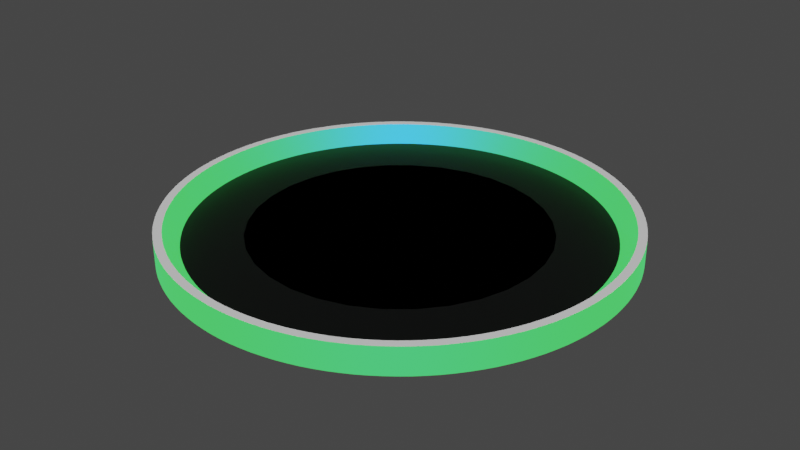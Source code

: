 # Source: Holopod.blend  (saved by Blender 2.90.8; exported with 4.5.12 LTS)
import bpy
from mathutils import Matrix  # noqa: F401  (used for matrix-valued properties, if any)

bpy.ops.wm.read_factory_settings(use_empty=True)
scene = bpy.context.scene
scene.name = 'Scene'

# ---- collections
col_collection = bpy.data.collections.new('Collection'); scene.collection.children.link(col_collection)

# ---- materials (node trees are filled in below, after node groups)
mat_base = bpy.data.materials.new('Base')
mat_borders = bpy.data.materials.new('Borders')
mat_borders.diffuse_color = (0.8, 0.04761, 0.04761, 1.0)
mat_laser = bpy.data.materials.new('Laser')

# ---- node groups
ng_auto_smooth = bpy.data.node_groups.new('Auto Smooth', 'GeometryNodeTree')
_s = ng_auto_smooth.interface.new_socket(name='Geometry', in_out='OUTPUT', socket_type='NodeSocketGeometry')
_s = ng_auto_smooth.interface.new_socket(name='Geometry', in_out='INPUT', socket_type='NodeSocketGeometry')
_s = ng_auto_smooth.interface.new_socket(name='Angle', in_out='INPUT', socket_type='NodeSocketFloat')
_s.subtype = 'ANGLE'
_s.min_value = 0.0
_s.max_value = 3.142
ng_auto_smooth.is_modifier = True
_N = ng_auto_smooth.nodes; _L = ng_auto_smooth.links
n0 = _N.new('NodeGroupOutput'); n0.name = 'Group Output'; n0.location = (480, -100)
n1 = _N.new('NodeGroupInput'); n1.name = 'Group Input'; n1.location = (-420, -300)
n2 = _N.new('NodeGroupInput'); n2.name = 'Group Input.001'; n2.location = (-60, -100)
n3 = _N.new('GeometryNodeSetShadeSmooth'); n3.name = 'Set Shade Smooth'; n3.location = (120, -100)
n3.domain = 'EDGE'
n4 = _N.new('GeometryNodeSetShadeSmooth'); n4.name = 'Set Shade Smooth.001'; n4.location = (300, -100)
n5 = _N.new('GeometryNodeInputMeshEdgeAngle'); n5.name = 'Edge Angle'; n5.location = (-420, -220)
n6 = _N.new('GeometryNodeInputEdgeSmooth'); n6.name = 'Is Edge Smooth'; n6.location = (-60, -160)
n7 = _N.new('GeometryNodeInputShadeSmooth'); n7.name = 'Is Face Smooth'; n7.location = (-240, -340)
n8 = _N.new('FunctionNodeBooleanMath'); n8.name = 'Boolean Math'; n8.location = (-60, -220)
n9 = _N.new('FunctionNodeCompare'); n9.name = 'Compare'; n9.location = (-240, -180)
n9.operation = 'LESS_EQUAL'
_L.new(n5.outputs[0], n9.inputs[0])
_L.new(n4.outputs[0], n0.inputs[0])
_L.new(n1.outputs[1], n9.inputs[1])
_L.new(n9.outputs[0], n8.inputs[0])
_L.new(n7.outputs[0], n8.inputs[1])
_L.new(n2.outputs[0], n3.inputs[0])
_L.new(n6.outputs[0], n3.inputs[1])
_L.new(n3.outputs[0], n4.inputs[0])
_L.new(n8.outputs[0], n3.inputs[2])
n0.is_active_output = True

# ---- material node trees
mat_base.use_nodes = True; mat_base.node_tree.nodes.clear()
_N = mat_base.node_tree.nodes; _L = mat_base.node_tree.links
n0 = _N.new('ShaderNodeOutputMaterial'); n0.name = 'Material Output'; n0.location = (300, 300)
n1 = _N.new('ShaderNodeBsdfPrincipled'); n1.name = 'Principled BSDF'; n1.location = (10, 300)
n1.distribution = 'GGX'
n1.subsurface_method = 'BURLEY'
n1.inputs[0].default_value = (0.0, 0.0, 0.0, 1.0)
n1.inputs[3].default_value = 1.45
n1.inputs[27].default_value = (0.0, 0.0, 0.0, 1.0)
n1.inputs[28].default_value = 1.0
_L.new(n1.outputs[0], n0.inputs[0])
n0.is_active_output = True
mat_borders.use_nodes = True; mat_borders.node_tree.nodes.clear()
_N = mat_borders.node_tree.nodes; _L = mat_borders.node_tree.links
n0 = _N.new('ShaderNodeOutputMaterial'); n0.name = 'Material Output'; n0.location = (300, 300)
n1 = _N.new('ShaderNodeBsdfPrincipled'); n1.name = 'Principled BSDF'; n1.location = (10, 300)
n1.distribution = 'GGX'
n1.subsurface_method = 'BURLEY'
n1.inputs[0].default_value = (0.0, 0.0, 0.8, 1.0)
n1.inputs[1].default_value = 1.0
n1.inputs[3].default_value = 1.45
n1.inputs[27].default_value = (0.06737, 0.7874, 0.049, 1.0)
n1.inputs[28].default_value = 1.0
_L.new(n1.outputs[0], n0.inputs[0])
n0.is_active_output = True
mat_laser.use_nodes = True; mat_laser.node_tree.nodes.clear()
_N = mat_laser.node_tree.nodes; _L = mat_laser.node_tree.links
n0 = _N.new('ShaderNodeOutputMaterial'); n0.name = 'Material Output'; n0.location = (300, 300)
n1 = _N.new('ShaderNodeBsdfPrincipled'); n1.name = 'Principled BSDF'; n1.location = (10, 300)
n1.distribution = 'GGX'
n1.subsurface_method = 'BURLEY'
n1.inputs[3].default_value = 1.45
n1.inputs[27].default_value = (0.0, 0.0, 0.0, 1.0)
n1.inputs[28].default_value = 1.0
_L.new(n1.outputs[0], n0.inputs[0])
n0.is_active_output = True

# ---- world
world_world = bpy.data.worlds.new('World'); scene.world = world_world
world_world.use_nodes = True; world_world.node_tree.nodes.clear()
_N = world_world.node_tree.nodes; _L = world_world.node_tree.links
n0 = _N.new('ShaderNodeOutputWorld'); n0.name = 'World Output'; n0.location = (300, 300)
n1 = _N.new('ShaderNodeBackground'); n1.name = 'Background'; n1.location = (10, 300)
n1.inputs[0].default_value = (0.05088, 0.05088, 0.05088, 1.0)
_L.new(n1.outputs[0], n0.inputs[0])
n0.is_active_output = True
world_world.color = (0.05088, 0.05088, 0.05088)
world_world.use_sun_shadow = False
world_world.sun_shadow_jitter_overblur = 0.0

# ---- meshes
me_cylinder = bpy.data.meshes.new('Cylinder')
me_cylinder.from_pydata([(0.0, 0.173, -0.02106), (-6.168e-09, 0.1555, -0.01338), (0.008487, 0.1728, -0.02106), (0.007628, 0.1553, -0.01338), (0.01695, 0.1721, -0.02106), (0.01524, 0.1547, -0.01338), (0.02538, 0.1711, -0.02106), (0.02281, 0.1538, -0.01338), (0.03374, 0.1696, -0.02106), (0.03033, 0.1525, -0.01338), (0.04203, 0.1678, -0.02106), (0.03777, 0.1508, -0.01338), (0.05021, 0.1655, -0.02106), (0.04513, 0.1488, -0.01338), (0.05827, 0.1629, -0.02106), (0.05237, 0.1464, -0.01338), (0.06619, 0.1598, -0.02106), (0.05949, 0.1436, -0.01338), (0.07395, 0.1564, -0.02106), (0.06647, 0.1405, -0.01338), (0.08154, 0.1525, -0.02106), (0.07328, 0.1371, -0.01338), (0.08892, 0.1484, -0.02106), (0.07992, 0.1333, -0.01338), (0.09609, 0.1438, -0.02106), (0.08637, 0.1293, -0.01338), (0.103, 0.1389, -0.02106), (0.0926, 0.1249, -0.01338), (0.1097, 0.1337, -0.02106), (0.09862, 0.1202, -0.01338), (0.1162, 0.1282, -0.02106), (0.1044, 0.1152, -0.01338), (0.1223, 0.1223, -0.02106), (0.1099, 0.1099, -0.01338), (0.1282, 0.1162, -0.02106), (0.1152, 0.1044, -0.01338), (0.1337, 0.1097, -0.02106), (0.1202, 0.09862, -0.01338), (0.1389, 0.103, -0.02106), (0.1249, 0.0926, -0.01338), (0.1438, 0.09609, -0.02106), (0.1293, 0.08637, -0.01338), (0.1484, 0.08892, -0.02106), (0.1333, 0.07992, -0.01338), (0.1525, 0.08154, -0.02106), (0.1371, 0.07328, -0.01338), (0.1564, 0.07395, -0.02106), (0.1405, 0.06647, -0.01338), (0.1598, 0.06619, -0.02106), (0.1436, 0.05949, -0.01338), (0.1629, 0.05827, -0.02106), (0.1464, 0.05237, -0.01338), (0.1655, 0.05021, -0.02106), (0.1488, 0.04513, -0.01338), (0.1678, 0.04203, -0.02106), (0.1508, 0.03777, -0.01338), (0.1696, 0.03374, -0.02106), (0.1525, 0.03033, -0.01338), (0.1711, 0.02538, -0.02106), (0.1538, 0.02281, -0.01338), (0.1721, 0.01695, -0.02106), (0.1547, 0.01524, -0.01338), (0.1728, 0.008487, -0.02106), (0.1553, 0.007628, -0.01338), (0.173, -6.942e-08, -0.02106), (0.1555, -6.721e-08, -0.01338), (0.1728, -0.008487, -0.02106), (0.1553, -0.007628, -0.01338), (0.1721, -0.01695, -0.02106), (0.1547, -0.01524, -0.01338), (0.1711, -0.02538, -0.02106), (0.1538, -0.02281, -0.01338), (0.1696, -0.03374, -0.02106), (0.1525, -0.03033, -0.01338), (0.1678, -0.04203, -0.02106), (0.1508, -0.03777, -0.01338), (0.1655, -0.05021, -0.02106), (0.1488, -0.04513, -0.01338), (0.1629, -0.05827, -0.02106), (0.1464, -0.05237, -0.01338), (0.1598, -0.06619, -0.02106), (0.1436, -0.05949, -0.01338), (0.1564, -0.07395, -0.02106), (0.1405, -0.06647, -0.01338), (0.1525, -0.08154, -0.02106), (0.1371, -0.07328, -0.01338), (0.1484, -0.08892, -0.02106), (0.1333, -0.07992, -0.01338), (0.1438, -0.09609, -0.02106), (0.1293, -0.08637, -0.01338), (0.1389, -0.103, -0.02106), (0.1249, -0.0926, -0.01338), (0.1337, -0.1097, -0.02106), (0.1202, -0.09862, -0.01338), (0.1282, -0.1162, -0.02106), (0.1152, -0.1044, -0.01338), (0.1223, -0.1223, -0.02106), (0.1099, -0.1099, -0.01338), (0.1162, -0.1282, -0.02106), (0.1044, -0.1152, -0.01338), (0.1097, -0.1337, -0.02106), (0.09862, -0.1202, -0.01338), (0.103, -0.1389, -0.02106), (0.0926, -0.1249, -0.01338), (0.09609, -0.1438, -0.02106), (0.08637, -0.1293, -0.01338), (0.08892, -0.1484, -0.02106), (0.07992, -0.1333, -0.01338), (0.08154, -0.1525, -0.02106), (0.07328, -0.1371, -0.01338), (0.07395, -0.1564, -0.02106), (0.06647, -0.1405, -0.01338), (0.06619, -0.1598, -0.02106), (0.05949, -0.1436, -0.01338), (0.05827, -0.1629, -0.02106), (0.05237, -0.1464, -0.01338), (0.05021, -0.1655, -0.02106), (0.04513, -0.1488, -0.01338), (0.04203, -0.1678, -0.02106), (0.03777, -0.1508, -0.01338), (0.03374, -0.1696, -0.02106), (0.03033, -0.1525, -0.01338), (0.02538, -0.1711, -0.02106), (0.02281, -0.1538, -0.01338), (0.01695, -0.1721, -0.02106), (0.01524, -0.1547, -0.01338), (0.008487, -0.1728, -0.02106), (0.007628, -0.1553, -0.01338), (3.148e-07, -0.173, -0.02106), (2.825e-07, -0.1555, -0.01338), (-0.008487, -0.1728, -0.02106), (-0.007627, -0.1553, -0.01338), (-0.01695, -0.1721, -0.02106), (-0.01524, -0.1547, -0.01338), (-0.02538, -0.1711, -0.02106), (-0.02281, -0.1538, -0.01338), (-0.03374, -0.1696, -0.02106), (-0.03033, -0.1525, -0.01338), (-0.04203, -0.1678, -0.02106), (-0.03777, -0.1508, -0.01338), (-0.05021, -0.1655, -0.02106), (-0.04513, -0.1488, -0.01338), (-0.05827, -0.1629, -0.02106), (-0.05237, -0.1464, -0.01338), (-0.06619, -0.1598, -0.02106), (-0.05949, -0.1436, -0.01338), (-0.07395, -0.1564, -0.02106), (-0.06646, -0.1405, -0.01338), (-0.08153, -0.1525, -0.02106), (-0.07328, -0.1371, -0.01338), (-0.08892, -0.1484, -0.02106), (-0.07992, -0.1333, -0.01338), (-0.09609, -0.1438, -0.02106), (-0.08637, -0.1293, -0.01338), (-0.103, -0.1389, -0.02106), (-0.0926, -0.1249, -0.01338), (-0.1097, -0.1337, -0.02106), (-0.09862, -0.1202, -0.01338), (-0.1162, -0.1282, -0.02106), (-0.1044, -0.1152, -0.01338), (-0.1223, -0.1223, -0.02106), (-0.1099, -0.1099, -0.01338), (-0.1282, -0.1162, -0.02106), (-0.1152, -0.1044, -0.01338), (-0.1337, -0.1097, -0.02106), (-0.1202, -0.09862, -0.01338), (-0.1389, -0.103, -0.02106), (-0.1249, -0.0926, -0.01338), (-0.1438, -0.09609, -0.02106), (-0.1293, -0.08637, -0.01338), (-0.1484, -0.08892, -0.02106), (-0.1333, -0.07992, -0.01338), (-0.1525, -0.08154, -0.02106), (-0.1371, -0.07328, -0.01338), (-0.1564, -0.07395, -0.02106), (-0.1405, -0.06647, -0.01338), (-0.1598, -0.06619, -0.02106), (-0.1436, -0.05949, -0.01338), (-0.1629, -0.05827, -0.02106), (-0.1464, -0.05237, -0.01338), (-0.1655, -0.05021, -0.02106), (-0.1488, -0.04513, -0.01338), (-0.1678, -0.04203, -0.02106), (-0.1508, -0.03777, -0.01338), (-0.1696, -0.03374, -0.02106), (-0.1525, -0.03033, -0.01338), (-0.1711, -0.02538, -0.02106), (-0.1538, -0.02281, -0.01338), (-0.1721, -0.01695, -0.02106), (-0.1547, -0.01524, -0.01338), (-0.1728, -0.008487, -0.02106), (-0.1553, -0.007628, -0.01338), (-0.173, -2.454e-07, -0.02106), (-0.1555, -2.227e-07, -0.01338), (-0.1728, 0.008487, -0.02106), (-0.1553, 0.007628, -0.01338), (-0.1721, 0.01695, -0.02106), (-0.1547, 0.01524, -0.01338), (-0.1711, 0.02538, -0.02106), (-0.1538, 0.02281, -0.01338), (-0.1696, 0.03374, -0.02106), (-0.1525, 0.03033, -0.01338), (-0.1678, 0.04203, -0.02106), (-0.1508, 0.03777, -0.01338), (-0.1655, 0.05021, -0.02106), (-0.1488, 0.04513, -0.01338), (-0.1629, 0.05827, -0.02106), (-0.1464, 0.05237, -0.01338), (-0.1598, 0.06619, -0.02106), (-0.1436, 0.05949, -0.01338), (-0.1564, 0.07395, -0.02106), (-0.1405, 0.06647, -0.01338), (-0.1525, 0.08154, -0.02106), (-0.1371, 0.07328, -0.01338), (-0.1484, 0.08892, -0.02106), (-0.1333, 0.07992, -0.01338), (-0.1438, 0.09609, -0.02106), (-0.1293, 0.08637, -0.01338), (-0.1389, 0.103, -0.02106), (-0.1249, 0.0926, -0.01338), (-0.1337, 0.1097, -0.02106), (-0.1202, 0.09862, -0.01338), (-0.1282, 0.1162, -0.02106), (-0.1152, 0.1044, -0.01338), (-0.1223, 0.1223, -0.02106), (-0.1099, 0.1099, -0.01338), (-0.1162, 0.1282, -0.02106), (-0.1044, 0.1152, -0.01338), (-0.1097, 0.1337, -0.02106), (-0.09862, 0.1202, -0.01338), (-0.103, 0.1389, -0.02106), (-0.0926, 0.1249, -0.01338), (-0.09609, 0.1438, -0.02106), (-0.08637, 0.1293, -0.01338), (-0.08892, 0.1484, -0.02106), (-0.07992, 0.1333, -0.01338), (-0.08154, 0.1525, -0.02106), (-0.07328, 0.1371, -0.01338), (-0.07395, 0.1564, -0.02106), (-0.06646, 0.1405, -0.01338), (-0.06619, 0.1598, -0.02106), (-0.05949, 0.1436, -0.01338), (-0.05827, 0.1629, -0.02106), (-0.05237, 0.1464, -0.01338), (-0.05021, 0.1655, -0.02106), (-0.04513, 0.1488, -0.01338), (-0.04203, 0.1678, -0.02106), (-0.03777, 0.1508, -0.01338), (-0.03374, 0.1696, -0.02106), (-0.03033, 0.1525, -0.01338), (-0.02538, 0.1711, -0.02106), (-0.02281, 0.1538, -0.01338), (-0.01695, 0.1721, -0.02106), (-0.01524, 0.1547, -0.01338), (-0.008487, 0.1728, -0.02106), (-0.007627, 0.1553, -0.01338), (0.008487, 0.1728, -0.0003983), (0.0, 0.173, -0.0003983), (0.01695, 0.1721, -0.0003983), (0.02538, 0.1711, -0.0003983), (0.03374, 0.1696, -0.0003983), (0.04203, 0.1678, -0.0003983), (0.05021, 0.1655, -0.0003983), (0.05827, 0.1629, -0.0003983), (0.06619, 0.1598, -0.0003983), (0.07395, 0.1564, -0.0003983), (0.08154, 0.1525, -0.0003983), (0.08892, 0.1484, -0.0003983), (0.09609, 0.1438, -0.0003983), (0.103, 0.1389, -0.0003983), (0.1097, 0.1337, -0.0003983), (0.1162, 0.1282, -0.0003983), (0.1223, 0.1223, -0.0003983), (0.1282, 0.1162, -0.0003983), (0.1337, 0.1097, -0.0003983), (0.1389, 0.103, -0.0003983), (0.1438, 0.09609, -0.0003983), (0.1484, 0.08892, -0.0003983), (0.1525, 0.08154, -0.0003983), (0.1564, 0.07395, -0.0003983), (0.1598, 0.06619, -0.0003983), (0.1629, 0.05827, -0.0003983), (0.1655, 0.05021, -0.0003983), (0.1678, 0.04203, -0.0003983), (0.1696, 0.03374, -0.0003983), (0.1711, 0.02538, -0.0003983), (0.1721, 0.01695, -0.0003983), (0.1728, 0.008487, -0.0003983), (0.173, -6.942e-08, -0.0003983), (0.1728, -0.008487, -0.0003983), (0.1721, -0.01695, -0.0003983), (0.1711, -0.02538, -0.0003983), (0.1696, -0.03374, -0.0003983), (0.1678, -0.04203, -0.0003983), (0.1655, -0.05021, -0.0003983), (0.1629, -0.05827, -0.0003983), (0.1598, -0.06619, -0.0003983), (0.1564, -0.07395, -0.0003983), (0.1525, -0.08154, -0.0003983), (0.1484, -0.08892, -0.0003983), (0.1438, -0.09609, -0.0003983), (0.1389, -0.103, -0.0003983), (0.1337, -0.1097, -0.0003983), (0.1282, -0.1162, -0.0003983), (0.1223, -0.1223, -0.0003983), (0.1162, -0.1282, -0.0003983), (0.1097, -0.1337, -0.0003983), (0.103, -0.1389, -0.0003983), (0.09609, -0.1438, -0.0003983), (0.08892, -0.1484, -0.0003983), (0.08154, -0.1525, -0.0003983), (0.07395, -0.1564, -0.0003983), (0.06619, -0.1598, -0.0003983), (0.05827, -0.1629, -0.0003983), (0.05021, -0.1655, -0.0003983), (0.04203, -0.1678, -0.0003983), (0.03374, -0.1696, -0.0003983), (0.02538, -0.1711, -0.0003983), (0.01695, -0.1721, -0.0003983), (0.008487, -0.1728, -0.0003983), (3.148e-07, -0.173, -0.0003983), (-0.008487, -0.1728, -0.0003983), (-0.01695, -0.1721, -0.0003983), (-0.02538, -0.1711, -0.0003983), (-0.03374, -0.1696, -0.0003983), (-0.04203, -0.1678, -0.0003983), (-0.05021, -0.1655, -0.0003983), (-0.05827, -0.1629, -0.0003983), (-0.06619, -0.1598, -0.0003983), (-0.07395, -0.1564, -0.0003983), (-0.08153, -0.1525, -0.0003983), (-0.08892, -0.1484, -0.0003983), (-0.09609, -0.1438, -0.0003983), (-0.103, -0.1389, -0.0003983), (-0.1097, -0.1337, -0.0003983), (-0.1162, -0.1282, -0.0003983), (-0.1223, -0.1223, -0.0003983), (-0.1282, -0.1162, -0.0003983), (-0.1337, -0.1097, -0.0003983), (-0.1389, -0.103, -0.0003983), (-0.1438, -0.09609, -0.0003983), (-0.1484, -0.08892, -0.0003983), (-0.1525, -0.08154, -0.0003983), (-0.1564, -0.07395, -0.0003983), (-0.1598, -0.06619, -0.0003983), (-0.1629, -0.05827, -0.0003983), (-0.1655, -0.05021, -0.0003983), (-0.1678, -0.04203, -0.0003983), (-0.1696, -0.03374, -0.0003983), (-0.1711, -0.02538, -0.0003983), (-0.1721, -0.01695, -0.0003983), (-0.1728, -0.008487, -0.0003983), (-0.173, -2.454e-07, -0.0003983), (-0.1728, 0.008487, -0.0003983), (-0.1721, 0.01695, -0.0003983), (-0.1711, 0.02538, -0.0003983), (-0.1696, 0.03374, -0.0003983), (-0.1678, 0.04203, -0.0003983), (-0.1655, 0.05021, -0.0003983), (-0.1629, 0.05827, -0.0003983), (-0.1598, 0.06619, -0.0003983), (-0.1564, 0.07395, -0.0003983), (-0.1525, 0.08154, -0.0003983), (-0.1484, 0.08892, -0.0003983), (-0.1438, 0.09609, -0.0003983), (-0.1389, 0.103, -0.0003983), (-0.1337, 0.1097, -0.0003983), (-0.1282, 0.1162, -0.0003983), (-0.1223, 0.1223, -0.0003983), (-0.1162, 0.1282, -0.0003983), (-0.1097, 0.1337, -0.0003983), (-0.103, 0.1389, -0.0003983), (-0.09609, 0.1438, -0.0003983), (-0.08892, 0.1484, -0.0003983), (-0.08154, 0.1525, -0.0003983), (-0.07395, 0.1564, -0.0003983), (-0.06619, 0.1598, -0.0003983), (-0.05827, 0.1629, -0.0003983), (-0.05021, 0.1655, -0.0003983), (-0.04203, 0.1678, -0.0003983), (-0.03374, 0.1696, -0.0003983), (-0.02538, 0.1711, -0.0003983), (-0.01695, 0.1721, -0.0003983), (-0.008487, 0.1728, -0.0003983), (0.008173, 0.1664, -0.0003983), (-3.133e-09, 0.1666, -0.0003983), (0.01633, 0.1658, -0.0003983), (0.02444, 0.1648, -0.0003983), (0.0325, 0.1634, -0.0003983), (0.04047, 0.1616, -0.0003983), (0.04835, 0.1594, -0.0003983), (0.05612, 0.1568, -0.0003983), (0.06374, 0.1539, -0.0003983), (0.07122, 0.1506, -0.0003983), (0.07852, 0.1469, -0.0003983), (0.08564, 0.1429, -0.0003983), (0.09254, 0.1385, -0.0003983), (0.09923, 0.1338, -0.0003983), (0.1057, 0.1288, -0.0003983), (0.1119, 0.1234, -0.0003983), (0.1178, 0.1178, -0.0003983), (0.1234, 0.1119, -0.0003983), (0.1288, 0.1057, -0.0003983), (0.1338, 0.09923, -0.0003983), (0.1385, 0.09254, -0.0003983), (0.1429, 0.08564, -0.0003983), (0.1469, 0.07852, -0.0003983), (0.1506, 0.07122, -0.0003983), (0.1539, 0.06374, -0.0003983), (0.1568, 0.05612, -0.0003983), (0.1594, 0.04835, -0.0003983), (0.1616, 0.04047, -0.0003983), (0.1634, 0.0325, -0.0003983), (0.1648, 0.02444, -0.0003983), (0.1658, 0.01633, -0.0003983), (0.1664, 0.008173, -0.0003983), (0.1666, -6.941e-08, -0.0003983), (0.1664, -0.008173, -0.0003983), (0.1658, -0.01633, -0.0003983), (0.1648, -0.02444, -0.0003983), (0.1634, -0.0325, -0.0003983), (0.1616, -0.04047, -0.0003983), (0.1594, -0.04835, -0.0003983), (0.1568, -0.05612, -0.0003983), (0.1539, -0.06374, -0.0003983), (0.1506, -0.07122, -0.0003983), (0.1469, -0.07852, -0.0003983), (0.1429, -0.08564, -0.0003983), (0.1385, -0.09254, -0.0003983), (0.1338, -0.09923, -0.0003983), (0.1288, -0.1057, -0.0003983), (0.1234, -0.1119, -0.0003983), (0.1178, -0.1178, -0.0003983), (0.1119, -0.1234, -0.0003983), (0.1057, -0.1288, -0.0003983), (0.09923, -0.1338, -0.0003983), (0.09254, -0.1385, -0.0003983), (0.08564, -0.1429, -0.0003983), (0.07852, -0.1469, -0.0003983), (0.07122, -0.1506, -0.0003983), (0.06374, -0.1539, -0.0003983), (0.05612, -0.1568, -0.0003983), (0.04835, -0.1594, -0.0003983), (0.04047, -0.1616, -0.0003983), (0.0325, -0.1634, -0.0003983), (0.02444, -0.1648, -0.0003983), (0.01633, -0.1658, -0.0003983), (0.008174, -0.1664, -0.0003983), (3.031e-07, -0.1666, -0.0003983), (-0.008173, -0.1664, -0.0003983), (-0.01633, -0.1658, -0.0003983), (-0.02444, -0.1648, -0.0003983), (-0.0325, -0.1634, -0.0003983), (-0.04047, -0.1616, -0.0003983), (-0.04835, -0.1594, -0.0003983), (-0.05612, -0.1568, -0.0003983), (-0.06374, -0.1539, -0.0003983), (-0.07122, -0.1506, -0.0003983), (-0.07852, -0.1469, -0.0003983), (-0.08564, -0.1429, -0.0003983), (-0.09254, -0.1385, -0.0003983), (-0.09923, -0.1338, -0.0003983), (-0.1057, -0.1288, -0.0003983), (-0.1119, -0.1234, -0.0003983), (-0.1178, -0.1178, -0.0003983), (-0.1234, -0.1119, -0.0003983), (-0.1288, -0.1057, -0.0003983), (-0.1338, -0.09923, -0.0003983), (-0.1385, -0.09254, -0.0003983), (-0.1429, -0.08564, -0.0003983), (-0.1469, -0.07852, -0.0003983), (-0.1506, -0.07122, -0.0003983), (-0.1539, -0.06375, -0.0003983), (-0.1568, -0.05612, -0.0003983), (-0.1594, -0.04835, -0.0003983), (-0.1616, -0.04047, -0.0003983), (-0.1634, -0.0325, -0.0003983), (-0.1648, -0.02444, -0.0003983), (-0.1658, -0.01633, -0.0003983), (-0.1664, -0.008174, -0.0003983), (-0.1666, -2.376e-07, -0.0003983), (-0.1664, 0.008173, -0.0003983), (-0.1658, 0.01633, -0.0003983), (-0.1648, 0.02444, -0.0003983), (-0.1634, 0.0325, -0.0003983), (-0.1616, 0.04047, -0.0003983), (-0.1594, 0.04835, -0.0003983), (-0.1568, 0.05612, -0.0003983), (-0.1539, 0.06374, -0.0003983), (-0.1506, 0.07122, -0.0003983), (-0.1469, 0.07852, -0.0003983), (-0.1429, 0.08564, -0.0003983), (-0.1385, 0.09254, -0.0003983), (-0.1338, 0.09923, -0.0003983), (-0.1288, 0.1057, -0.0003983), (-0.1234, 0.1119, -0.0003983), (-0.1178, 0.1178, -0.0003983), (-0.1119, 0.1234, -0.0003983), (-0.1057, 0.1288, -0.0003983), (-0.09923, 0.1338, -0.0003983), (-0.09254, 0.1385, -0.0003983), (-0.08564, 0.1429, -0.0003983), (-0.07852, 0.1469, -0.0003983), (-0.07122, 0.1506, -0.0003983), (-0.06374, 0.1539, -0.0003983), (-0.05612, 0.1568, -0.0003983), (-0.04835, 0.1594, -0.0003983), (-0.04047, 0.1616, -0.0003983), (-0.0325, 0.1634, -0.0003983), (-0.02444, 0.1648, -0.0003983), (-0.01633, 0.1658, -0.0003983), (-0.008173, 0.1664, -0.0003983)], [], [(0, 257, 256, 2), (2, 256, 258, 4), (4, 258, 259, 6), (6, 259, 260, 8), (8, 260, 261, 10), (10, 261, 262, 12), (12, 262, 263, 14), (14, 263, 264, 16), (16, 264, 265, 18), (18, 265, 266, 20), (20, 266, 267, 22), (22, 267, 268, 24), (24, 268, 269, 26), (26, 269, 270, 28), (28, 270, 271, 30), (30, 271, 272, 32), (32, 272, 273, 34), (34, 273, 274, 36), (36, 274, 275, 38), (38, 275, 276, 40), (40, 276, 277, 42), (42, 277, 278, 44), (44, 278, 279, 46), (46, 279, 280, 48), (48, 280, 281, 50), (50, 281, 282, 52), (52, 282, 283, 54), (54, 283, 284, 56), (56, 284, 285, 58), (58, 285, 286, 60), (60, 286, 287, 62), (62, 287, 288, 64), (64, 288, 289, 66), (66, 289, 290, 68), (68, 290, 291, 70), (70, 291, 292, 72), (72, 292, 293, 74), (74, 293, 294, 76), (76, 294, 295, 78), (78, 295, 296, 80), (80, 296, 297, 82), (82, 297, 298, 84), (84, 298, 299, 86), (86, 299, 300, 88), (88, 300, 301, 90), (90, 301, 302, 92), (92, 302, 303, 94), (94, 303, 304, 96), (96, 304, 305, 98), (98, 305, 306, 100), (100, 306, 307, 102), (102, 307, 308, 104), (104, 308, 309, 106), (106, 309, 310, 108), (108, 310, 311, 110), (110, 311, 312, 112), (112, 312, 313, 114), (114, 313, 314, 116), (116, 314, 315, 118), (118, 315, 316, 120), (120, 316, 317, 122), (122, 317, 318, 124), (124, 318, 319, 126), (126, 319, 320, 128), (128, 320, 321, 130), (130, 321, 322, 132), (132, 322, 323, 134), (134, 323, 324, 136), (136, 324, 325, 138), (138, 325, 326, 140), (140, 326, 327, 142), (142, 327, 328, 144), (144, 328, 329, 146), (146, 329, 330, 148), (148, 330, 331, 150), (150, 331, 332, 152), (152, 332, 333, 154), (154, 333, 334, 156), (156, 334, 335, 158), (158, 335, 336, 160), (160, 336, 337, 162), (162, 337, 338, 164), (164, 338, 339, 166), (166, 339, 340, 168), (168, 340, 341, 170), (170, 341, 342, 172), (172, 342, 343, 174), (174, 343, 344, 176), (176, 344, 345, 178), (178, 345, 346, 180), (180, 346, 347, 182), (182, 347, 348, 184), (184, 348, 349, 186), (186, 349, 350, 188), (188, 350, 351, 190), (190, 351, 352, 192), (192, 352, 353, 194), (194, 353, 354, 196), (196, 354, 355, 198), (198, 355, 356, 200), (200, 356, 357, 202), (202, 357, 358, 204), (204, 358, 359, 206), (206, 359, 360, 208), (208, 360, 361, 210), (210, 361, 362, 212), (212, 362, 363, 214), (214, 363, 364, 216), (216, 364, 365, 218), (218, 365, 366, 220), (220, 366, 367, 222), (222, 367, 368, 224), (224, 368, 369, 226), (226, 369, 370, 228), (228, 370, 371, 230), (230, 371, 372, 232), (232, 372, 373, 234), (234, 373, 374, 236), (236, 374, 375, 238), (238, 375, 376, 240), (240, 376, 377, 242), (242, 377, 378, 244), (244, 378, 379, 246), (246, 379, 380, 248), (248, 380, 381, 250), (250, 381, 382, 252), (3, 1, 255, 253, 251, 249, 247, 245, 243, 241, 239, 237, 235, 233, 231, 229, 227, 225, 223, 221, 219, 217, 215, 213, 211, 209, 207, 205, 203, 201, 199, 197, 195, 193, 191, 189, 187, 185, 183, 181, 179, 177, 175, 173, 171, 169, 167, 165, 163, 161, 159, 157, 155, 153, 151, 149, 147, 145, 143, 141, 139, 137, 135, 133, 131, 129, 127, 125, 123, 121, 119, 117, 115, 113, 111, 109, 107, 105, 103, 101, 99, 97, 95, 93, 91, 89, 87, 85, 83, 81, 79, 77, 75, 73, 71, 69, 67, 65, 63, 61, 59, 57, 55, 53, 51, 49, 47, 45, 43, 41, 39, 37, 35, 33, 31, 29, 27, 25, 23, 21, 19, 17, 15, 13, 11, 9, 7, 5), (252, 382, 383, 254), (254, 383, 257, 0), (0, 2, 4, 6, 8, 10, 12, 14, 16, 18, 20, 22, 24, 26, 28, 30, 32, 34, 36, 38, 40, 42, 44, 46, 48, 50, 52, 54, 56, 58, 60, 62, 64, 66, 68, 70, 72, 74, 76, 78, 80, 82, 84, 86, 88, 90, 92, 94, 96, 98, 100, 102, 104, 106, 108, 110, 112, 114, 116, 118, 120, 122, 124, 126, 128, 130, 132, 134, 136, 138, 140, 142, 144, 146, 148, 150, 152, 154, 156, 158, 160, 162, 164, 166, 168, 170, 172, 174, 176, 178, 180, 182, 184, 186, 188, 190, 192, 194, 196, 198, 200, 202, 204, 206, 208, 210, 212, 214, 216, 218, 220, 222, 224, 226, 228, 230, 232, 234, 236, 238, 240, 242, 244, 246, 248, 250, 252, 254), (385, 384, 256, 257), (384, 386, 258, 256), (386, 387, 259, 258), (387, 388, 260, 259), (388, 389, 261, 260), (389, 390, 262, 261), (390, 391, 263, 262), (391, 392, 264, 263), (392, 393, 265, 264), (393, 394, 266, 265), (394, 395, 267, 266), (395, 396, 268, 267), (396, 397, 269, 268), (397, 398, 270, 269), (398, 399, 271, 270), (399, 400, 272, 271), (400, 401, 273, 272), (401, 402, 274, 273), (402, 403, 275, 274), (403, 404, 276, 275), (404, 405, 277, 276), (405, 406, 278, 277), (406, 407, 279, 278), (407, 408, 280, 279), (408, 409, 281, 280), (409, 410, 282, 281), (410, 411, 283, 282), (411, 412, 284, 283), (412, 413, 285, 284), (413, 414, 286, 285), (414, 415, 287, 286), (415, 416, 288, 287), (416, 417, 289, 288), (417, 418, 290, 289), (418, 419, 291, 290), (419, 420, 292, 291), (420, 421, 293, 292), (421, 422, 294, 293), (422, 423, 295, 294), (423, 424, 296, 295), (424, 425, 297, 296), (425, 426, 298, 297), (426, 427, 299, 298), (427, 428, 300, 299), (428, 429, 301, 300), (429, 430, 302, 301), (430, 431, 303, 302), (431, 432, 304, 303), (432, 433, 305, 304), (433, 434, 306, 305), (434, 435, 307, 306), (435, 436, 308, 307), (436, 437, 309, 308), (437, 438, 310, 309), (438, 439, 311, 310), (439, 440, 312, 311), (440, 441, 313, 312), (441, 442, 314, 313), (442, 443, 315, 314), (443, 444, 316, 315), (444, 445, 317, 316), (445, 446, 318, 317), (446, 447, 319, 318), (447, 448, 320, 319), (448, 449, 321, 320), (449, 450, 322, 321), (450, 451, 323, 322), (451, 452, 324, 323), (452, 453, 325, 324), (453, 454, 326, 325), (454, 455, 327, 326), (455, 456, 328, 327), (456, 457, 329, 328), (457, 458, 330, 329), (458, 459, 331, 330), (459, 460, 332, 331), (460, 461, 333, 332), (461, 462, 334, 333), (462, 463, 335, 334), (463, 464, 336, 335), (464, 465, 337, 336), (465, 466, 338, 337), (466, 467, 339, 338), (467, 468, 340, 339), (468, 469, 341, 340), (469, 470, 342, 341), (470, 471, 343, 342), (471, 472, 344, 343), (472, 473, 345, 344), (473, 474, 346, 345), (474, 475, 347, 346), (475, 476, 348, 347), (476, 477, 349, 348), (477, 478, 350, 349), (478, 479, 351, 350), (479, 480, 352, 351), (480, 481, 353, 352), (481, 482, 354, 353), (482, 483, 355, 354), (483, 484, 356, 355), (484, 485, 357, 356), (485, 486, 358, 357), (486, 487, 359, 358), (487, 488, 360, 359), (488, 489, 361, 360), (489, 490, 362, 361), (490, 491, 363, 362), (491, 492, 364, 363), (492, 493, 365, 364), (493, 494, 366, 365), (494, 495, 367, 366), (495, 496, 368, 367), (496, 497, 369, 368), (497, 498, 370, 369), (498, 499, 371, 370), (499, 500, 372, 371), (500, 501, 373, 372), (501, 502, 374, 373), (502, 503, 375, 374), (503, 504, 376, 375), (504, 505, 377, 376), (505, 506, 378, 377), (506, 507, 379, 378), (507, 508, 380, 379), (508, 509, 381, 380), (509, 510, 382, 381), (510, 511, 383, 382), (511, 385, 257, 383), (1, 3, 384, 385), (3, 5, 386, 384), (5, 7, 387, 386), (7, 9, 388, 387), (9, 11, 389, 388), (11, 13, 390, 389), (13, 15, 391, 390), (15, 17, 392, 391), (17, 19, 393, 392), (19, 21, 394, 393), (21, 23, 395, 394), (23, 25, 396, 395), (25, 27, 397, 396), (27, 29, 398, 397), (29, 31, 399, 398), (31, 33, 400, 399), (33, 35, 401, 400), (35, 37, 402, 401), (37, 39, 403, 402), (39, 41, 404, 403), (41, 43, 405, 404), (43, 45, 406, 405), (45, 47, 407, 406), (47, 49, 408, 407), (49, 51, 409, 408), (51, 53, 410, 409), (53, 55, 411, 410), (55, 57, 412, 411), (57, 59, 413, 412), (59, 61, 414, 413), (61, 63, 415, 414), (63, 65, 416, 415), (65, 67, 417, 416), (67, 69, 418, 417), (69, 71, 419, 418), (71, 73, 420, 419), (73, 75, 421, 420), (75, 77, 422, 421), (77, 79, 423, 422), (79, 81, 424, 423), (81, 83, 425, 424), (83, 85, 426, 425), (85, 87, 427, 426), (87, 89, 428, 427), (89, 91, 429, 428), (91, 93, 430, 429), (93, 95, 431, 430), (95, 97, 432, 431), (97, 99, 433, 432), (99, 101, 434, 433), (101, 103, 435, 434), (103, 105, 436, 435), (105, 107, 437, 436), (107, 109, 438, 437), (109, 111, 439, 438), (111, 113, 440, 439), (113, 115, 441, 440), (115, 117, 442, 441), (117, 119, 443, 442), (119, 121, 444, 443), (121, 123, 445, 444), (123, 125, 446, 445), (125, 127, 447, 446), (127, 129, 448, 447), (129, 131, 449, 448), (131, 133, 450, 449), (133, 135, 451, 450), (135, 137, 452, 451), (137, 139, 453, 452), (139, 141, 454, 453), (141, 143, 455, 454), (143, 145, 456, 455), (145, 147, 457, 456), (147, 149, 458, 457), (149, 151, 459, 458), (151, 153, 460, 459), (153, 155, 461, 460), (155, 157, 462, 461), (157, 159, 463, 462), (159, 161, 464, 463), (161, 163, 465, 464), (163, 165, 466, 465), (165, 167, 467, 466), (167, 169, 468, 467), (169, 171, 469, 468), (171, 173, 470, 469), (173, 175, 471, 470), (175, 177, 472, 471), (177, 179, 473, 472), (179, 181, 474, 473), (181, 183, 475, 474), (183, 185, 476, 475), (185, 187, 477, 476), (187, 189, 478, 477), (189, 191, 479, 478), (191, 193, 480, 479), (193, 195, 481, 480), (195, 197, 482, 481), (197, 199, 483, 482), (199, 201, 484, 483), (201, 203, 485, 484), (203, 205, 486, 485), (205, 207, 487, 486), (207, 209, 488, 487), (209, 211, 489, 488), (211, 213, 490, 489), (213, 215, 491, 490), (215, 217, 492, 491), (217, 219, 493, 492), (219, 221, 494, 493), (221, 223, 495, 494), (223, 225, 496, 495), (225, 227, 497, 496), (227, 229, 498, 497), (229, 231, 499, 498), (231, 233, 500, 499), (233, 235, 501, 500), (235, 237, 502, 501), (237, 239, 503, 502), (239, 241, 504, 503), (241, 243, 505, 504), (243, 245, 506, 505), (245, 247, 507, 506), (247, 249, 508, 507), (249, 251, 509, 508), (251, 253, 510, 509), (253, 255, 511, 510), (255, 1, 385, 511)])
me_cylinder.polygons.foreach_set('use_smooth', [True] * 386)
me_cylinder.polygons.foreach_set('material_index', [1, 1, 1, 1, 1, 1, 1, 1, 1, 1, 1, 1, 1, 1, 1, 1, 1, 1, 1, 1, 1, 1, 1, 1, 1, 1, 1, 1, 1, 1, 1, 1, 1, 1, 1, 1, 1, 1, 1, 1, 1, 1, 1, 1, 1, 1, 1, 1, 1, 1, 1, 1, 1, 1, 1, 1, 1, 1, 1, 1, 1, 1, 1, 1, 1, 1, 1, 1, 1, 1, 1, 1, 1, 1, 1, 1, 1, 1, 1, 1, 1, 1, 1, 1, 1, 1, 1, 1, 1, 1, 1, 1, 1, 1, 1, 1, 1, 1, 1, 1, 1, 1, 1, 1, 1, 1, 1, 1, 1, 1, 1, 1, 1, 1, 1, 1, 1, 1, 1, 1, 1, 1, 1, 1, 1, 1, 0, 1, 1, 1, 2, 2, 2, 2, 2, 2, 2, 2, 2, 2, 2, 2, 2, 2, 2, 2, 2, 2, 2, 2, 2, 2, 2, 2, 2, 2, 2, 2, 2, 2, 2, 2, 2, 2, 2, 2, 2, 2, 2, 2, 2, 2, 2, 2, 2, 2, 2, 2, 2, 2, 2, 2, 2, 2, 2, 2, 2, 2, 2, 2, 2, 2, 2, 2, 2, 2, 2, 2, 2, 2, 2, 2, 2, 2, 2, 2, 2, 2, 2, 2, 2, 2, 2, 2, 2, 2, 2, 2, 2, 2, 2, 2, 2, 2, 2, 2, 2, 2, 2, 2, 2, 2, 2, 2, 2, 2, 2, 2, 2, 2, 2, 2, 2, 2, 2, 2, 2, 2, 2, 2, 2, 2, 2, 2, 2, 2, 2, 2, 1, 1, 1, 1, 1, 1, 1, 1, 1, 1, 1, 1, 1, 1, 1, 1, 1, 1, 1, 1, 1, 1, 1, 1, 1, 1, 1, 1, 1, 1, 1, 1, 1, 1, 1, 1, 1, 1, 1, 1, 1, 1, 1, 1, 1, 1, 1, 1, 1, 1, 1, 1, 1, 1, 1, 1, 1, 1, 1, 1, 1, 1, 1, 1, 1, 1, 1, 1, 1, 1, 1, 1, 1, 1, 1, 1, 1, 1, 1, 1, 1, 1, 1, 1, 1, 1, 1, 1, 1, 1, 1, 1, 1, 1, 1, 1, 1, 1, 1, 1, 1, 1, 1, 1, 1, 1, 1, 1, 1, 1, 1, 1, 1, 1, 1, 1, 1, 1, 1, 1, 1, 1, 1, 1, 1, 1, 1, 1])
_uv = me_cylinder.uv_layers.new(name='UVMap')
_uv.uv.foreach_set('vector', [1.0, 0.5, 1.0, 1.0, 0.9922, 1.0, 0.9922, 0.5, 0.9922, 0.5, 0.9922, 1.0, 0.9844, 1.0, 0.9844, 0.5, 0.9844, 0.5, 0.9844, 1.0, 0.9766, 1.0, 0.9766, 0.5, 0.9766, 0.5, 0.9766, 1.0, 0.9688, 1.0, 0.9688, 0.5, 0.9688, 0.5, 0.9688, 1.0, 0.9609, 1.0, 0.9609, 0.5, 0.9609, 0.5, 0.9609, 1.0, 0.9531, 1.0, 0.9531, 0.5, 0.9531, 0.5, 0.9531, 1.0, 0.9453, 1.0, 0.9453, 0.5, 0.9453, 0.5, 0.9453, 1.0, 0.9375, 1.0, 0.9375, 0.5, 0.9375, 0.5, 0.9375, 1.0, 0.9297, 1.0, 0.9297, 0.5, 0.9297, 0.5, 0.9297, 1.0, 0.9219, 1.0, 0.9219, 0.5, 0.9219, 0.5, 0.9219, 1.0, 0.9141, 1.0, 0.9141, 0.5, 0.9141, 0.5, 0.9141, 1.0, 0.9062, 1.0, 0.9062, 0.5, 0.9062, 0.5, 0.9062, 1.0, 0.8984, 1.0, 0.8984, 0.5, 0.8984, 0.5, 0.8984, 1.0, 0.8906, 1.0, 0.8906, 0.5, 0.8906, 0.5, 0.8906, 1.0, 0.8828, 1.0, 0.8828, 0.5, 0.8828, 0.5, 0.8828, 1.0, 0.875, 1.0, 0.875, 0.5, 0.875, 0.5, 0.875, 1.0, 0.8672, 1.0, 0.8672, 0.5, 0.8672, 0.5, 0.8672, 1.0, 0.8594, 1.0, 0.8594, 0.5, 0.8594, 0.5, 0.8594, 1.0, 0.8516, 1.0, 0.8516, 0.5, 0.8516, 0.5, 0.8516, 1.0, 0.8438, 1.0, 0.8438, 0.5, 0.8438, 0.5, 0.8438, 1.0, 0.8359, 1.0, 0.8359, 0.5, 0.8359, 0.5, 0.8359, 1.0, 0.8281, 1.0, 0.8281, 0.5, 0.8281, 0.5, 0.8281, 1.0, 0.8203, 1.0, 0.8203, 0.5, 0.8203, 0.5, 0.8203, 1.0, 0.8125, 1.0, 0.8125, 0.5, 0.8125, 0.5, 0.8125, 1.0, 0.8047, 1.0, 0.8047, 0.5, 0.8047, 0.5, 0.8047, 1.0, 0.7969, 1.0, 0.7969, 0.5, 0.7969, 0.5, 0.7969, 1.0, 0.7891, 1.0, 0.7891, 0.5, 0.7891, 0.5, 0.7891, 1.0, 0.7812, 1.0, 0.7812, 0.5, 0.7812, 0.5, 0.7812, 1.0, 0.7734, 1.0, 0.7734, 0.5, 0.7734, 0.5, 0.7734, 1.0, 0.7656, 1.0, 0.7656, 0.5, 0.7656, 0.5, 0.7656, 1.0, 0.7578, 1.0, 0.7578, 0.5, 0.7578, 0.5, 0.7578, 1.0, 0.75, 1.0, 0.75, 0.5, 0.75, 0.5, 0.75, 1.0, 0.7422, 1.0, 0.7422, 0.5, 0.7422, 0.5, 0.7422, 1.0, 0.7344, 1.0, 0.7344, 0.5, 0.7344, 0.5, 0.7344, 1.0, 0.7266, 1.0, 0.7266, 0.5, 0.7266, 0.5, 0.7266, 1.0, 0.7188, 1.0, 0.7188, 0.5, 0.7188, 0.5, 0.7188, 1.0, 0.7109, 1.0, 0.7109, 0.5, 0.7109, 0.5, 0.7109, 1.0, 0.7031, 1.0, 0.7031, 0.5, 0.7031, 0.5, 0.7031, 1.0, 0.6953, 1.0, 0.6953, 0.5, 0.6953, 0.5, 0.6953, 1.0, 0.6875, 1.0, 0.6875, 0.5, 0.6875, 0.5, 0.6875, 1.0, 0.6797, 1.0, 0.6797, 0.5, 0.6797, 0.5, 0.6797, 1.0, 0.6719, 1.0, 0.6719, 0.5, 0.6719, 0.5, 0.6719, 1.0, 0.6641, 1.0, 0.6641, 0.5, 0.6641, 0.5, 0.6641, 1.0, 0.6562, 1.0, 0.6562, 0.5, 0.6562, 0.5, 0.6562, 1.0, 0.6484, 1.0, 0.6484, 0.5, 0.6484, 0.5, 0.6484, 1.0, 0.6406, 1.0, 0.6406, 0.5, 0.6406, 0.5, 0.6406, 1.0, 0.6328, 1.0, 0.6328, 0.5, 0.6328, 0.5, 0.6328, 1.0, 0.625, 1.0, 0.625, 0.5, 0.625, 0.5, 0.625, 1.0, 0.6172, 1.0, 0.6172, 0.5, 0.6172, 0.5, 0.6172, 1.0, 0.6094, 1.0, 0.6094, 0.5, 0.6094, 0.5, 0.6094, 1.0, 0.6016, 1.0, 0.6016, 0.5, 0.6016, 0.5, 0.6016, 1.0, 0.5938, 1.0, 0.5938, 0.5, 0.5938, 0.5, 0.5938, 1.0, 0.5859, 1.0, 0.5859, 0.5, 0.5859, 0.5, 0.5859, 1.0, 0.5781, 1.0, 0.5781, 0.5, 0.5781, 0.5, 0.5781, 1.0, 0.5703, 1.0, 0.5703, 0.5, 0.5703, 0.5, 0.5703, 1.0, 0.5625, 1.0, 0.5625, 0.5, 0.5625, 0.5, 0.5625, 1.0, 0.5547, 1.0, 0.5547, 0.5, 0.5547, 0.5, 0.5547, 1.0, 0.5469, 1.0, 0.5469, 0.5, 0.5469, 0.5, 0.5469, 1.0, 0.5391, 1.0, 0.5391, 0.5, 0.5391, 0.5, 0.5391, 1.0, 0.5312, 1.0, 0.5312, 0.5, 0.5312, 0.5, 0.5312, 1.0, 0.5234, 1.0, 0.5234, 0.5, 0.5234, 0.5, 0.5234, 1.0, 0.5156, 1.0, 0.5156, 0.5, 0.5156, 0.5, 0.5156, 1.0, 0.5078, 1.0, 0.5078, 0.5, 0.5078, 0.5, 0.5078, 1.0, 0.5, 1.0, 0.5, 0.5, 0.5, 0.5, 0.5, 1.0, 0.4922, 1.0, 0.4922, 0.5, 0.4922, 0.5, 0.4922, 1.0, 0.4844, 1.0, 0.4844, 0.5, 0.4844, 0.5, 0.4844, 1.0, 0.4766, 1.0, 0.4766, 0.5, 0.4766, 0.5, 0.4766, 1.0, 0.4688, 1.0, 0.4688, 0.5, 0.4688, 0.5, 0.4688, 1.0, 0.4609, 1.0, 0.4609, 0.5, 0.4609, 0.5, 0.4609, 1.0, 0.4531, 1.0, 0.4531, 0.5, 0.4531, 0.5, 0.4531, 1.0, 0.4453, 1.0, 0.4453, 0.5, 0.4453, 0.5, 0.4453, 1.0, 0.4375, 1.0, 0.4375, 0.5, 0.4375, 0.5, 0.4375, 1.0, 0.4297, 1.0, 0.4297, 0.5, 0.4297, 0.5, 0.4297, 1.0, 0.4219, 1.0, 0.4219, 0.5, 0.4219, 0.5, 0.4219, 1.0, 0.4141, 1.0, 0.4141, 0.5, 0.4141, 0.5, 0.4141, 1.0, 0.4062, 1.0, 0.4062, 0.5, 0.4062, 0.5, 0.4062, 1.0, 0.3984, 1.0, 0.3984, 0.5, 0.3984, 0.5, 0.3984, 1.0, 0.3906, 1.0, 0.3906, 0.5, 0.3906, 0.5, 0.3906, 1.0, 0.3828, 1.0, 0.3828, 0.5, 0.3828, 0.5, 0.3828, 1.0, 0.375, 1.0, 0.375, 0.5, 0.375, 0.5, 0.375, 1.0, 0.3672, 1.0, 0.3672, 0.5, 0.3672, 0.5, 0.3672, 1.0, 0.3594, 1.0, 0.3594, 0.5, 0.3594, 0.5, 0.3594, 1.0, 0.3516, 1.0, 0.3516, 0.5, 0.3516, 0.5, 0.3516, 1.0, 0.3438, 1.0, 0.3438, 0.5, 0.3438, 0.5, 0.3438, 1.0, 0.3359, 1.0, 0.3359, 0.5, 0.3359, 0.5, 0.3359, 1.0, 0.3281, 1.0, 0.3281, 0.5, 0.3281, 0.5, 0.3281, 1.0, 0.3203, 1.0, 0.3203, 0.5, 0.3203, 0.5, 0.3203, 1.0, 0.3125, 1.0, 0.3125, 0.5, 0.3125, 0.5, 0.3125, 1.0, 0.3047, 1.0, 0.3047, 0.5, 0.3047, 0.5, 0.3047, 1.0, 0.2969, 1.0, 0.2969, 0.5, 0.2969, 0.5, 0.2969, 1.0, 0.2891, 1.0, 0.2891, 0.5, 0.2891, 0.5, 0.2891, 1.0, 0.2812, 1.0, 0.2812, 0.5, 0.2812, 0.5, 0.2812, 1.0, 0.2734, 1.0, 0.2734, 0.5, 0.2734, 0.5, 0.2734, 1.0, 0.2656, 1.0, 0.2656, 0.5, 0.2656, 0.5, 0.2656, 1.0, 0.2578, 1.0, 0.2578, 0.5, 0.2578, 0.5, 0.2578, 1.0, 0.25, 1.0, 0.25, 0.5, 0.25, 0.5, 0.25, 1.0, 0.2422, 1.0, 0.2422, 0.5, 0.2422, 0.5, 0.2422, 1.0, 0.2344, 1.0, 0.2344, 0.5, 0.2344, 0.5, 0.2344, 1.0, 0.2266, 1.0, 0.2266, 0.5, 0.2266, 0.5, 0.2266, 1.0, 0.2188, 1.0, 0.2188, 0.5, 0.2188, 0.5, 0.2188, 1.0, 0.2109, 1.0, 0.2109, 0.5, 0.2109, 0.5, 0.2109, 1.0, 0.2031, 1.0, 0.2031, 0.5, 0.2031, 0.5, 0.2031, 1.0, 0.1953, 1.0, 0.1953, 0.5, 0.1953, 0.5, 0.1953, 1.0, 0.1875, 1.0, 0.1875, 0.5, 0.1875, 0.5, 0.1875, 1.0, 0.1797, 1.0, 0.1797, 0.5, 0.1797, 0.5, 0.1797, 1.0, 0.1719, 1.0, 0.1719, 0.5, 0.1719, 0.5, 0.1719, 1.0, 0.1641, 1.0, 0.1641, 0.5, 0.1641, 0.5, 0.1641, 1.0, 0.1562, 1.0, 0.1562, 0.5, 0.1562, 0.5, 0.1562, 1.0, 0.1484, 1.0, 0.1484, 0.5, 0.1484, 0.5, 0.1484, 1.0, 0.1406, 1.0, 0.1406, 0.5, 0.1406, 0.5, 0.1406, 1.0, 0.1328, 1.0, 0.1328, 0.5, 0.1328, 0.5, 0.1328, 1.0, 0.125, 1.0, 0.125, 0.5, 0.125, 0.5, 0.125, 1.0, 0.1172, 1.0, 0.1172, 0.5, 0.1172, 0.5, 0.1172, 1.0, 0.1094, 1.0, 0.1094, 0.5, 0.1094, 0.5, 0.1094, 1.0, 0.1016, 1.0, 0.1016, 0.5, 0.1016, 0.5, 0.1016, 1.0, 0.09375, 1.0, 0.09375, 0.5, 0.09375, 0.5, 0.09375, 1.0, 0.08594, 1.0, 0.08594, 0.5, 0.08594, 0.5, 0.08594, 1.0, 0.07812, 1.0, 0.07812, 0.5, 0.07812, 0.5, 0.07812, 1.0, 0.07031, 1.0, 0.07031, 0.5, 0.07031, 0.5, 0.07031, 1.0, 0.0625, 1.0, 0.0625, 0.5, 0.0625, 0.5, 0.0625, 1.0, 0.05469, 1.0, 0.05469, 0.5, 0.05469, 0.5, 0.05469, 1.0, 0.04688, 1.0, 0.04688, 0.5, 0.04688, 0.5, 0.04688, 1.0, 0.03906, 1.0, 0.03906, 0.5, 0.03906, 0.5, 0.03906, 1.0, 0.03125, 1.0, 0.03125, 0.5, 0.03125, 0.5, 0.03125, 1.0, 0.02344, 1.0, 0.02344, 0.5, 0.02344, 0.5, 0.02344, 1.0, 0.01562, 1.0, 0.01562, 0.5, 0.2609, 0.4723, 0.25, 0.4725, 0.2391, 0.4723, 0.2282, 0.4714, 0.2173, 0.4701, 0.2066, 0.4682, 0.1959, 0.4659, 0.1854, 0.4629, 0.175, 0.4595, 0.1648, 0.4556, 0.1549, 0.4512, 0.1451, 0.4462, 0.1356, 0.4409, 0.1264, 0.435, 0.1174, 0.4287, 0.1088, 0.422, 0.1006, 0.4149, 0.09265, 0.4073, 0.08512, 0.3994, 0.07799, 0.3912, 0.07127, 0.3826, 0.06498, 0.3736, 0.05914, 0.3644, 0.05375, 0.3549, 0.04884, 0.3451, 0.04442, 0.3352, 0.04049, 0.325, 0.03706, 0.3146, 0.03415, 0.3041, 0.03175, 0.2934, 0.02989, 0.2827, 0.02855, 0.2718, 0.02775, 0.2609, 0.02748, 0.25, 0.02775, 0.2391, 0.02855, 0.2282, 0.02989, 0.2173, 0.03175, 0.2066, 0.03415, 0.1959, 0.03706, 0.1854, 0.04049, 0.175, 0.04442, 0.1648, 0.04884, 0.1549, 0.05375, 0.1451, 0.05914, 0.1356, 0.06498, 0.1264, 0.07127, 0.1174, 0.07799, 0.1088, 0.08512, 0.1006, 0.09265, 0.09265, 0.1006, 0.08512, 0.1088, 0.07799, 0.1174, 0.07127, 0.1264, 0.06498, 0.1356, 0.05914, 0.1451, 0.05375, 0.1549, 0.04884, 0.1648, 0.04442, 0.175, 0.04049, 0.1854, 0.03706, 0.1959, 0.03415, 0.2066, 0.03175, 0.2173, 0.02989, 0.2282, 0.02855, 0.2391, 0.02775, 0.25, 0.02748, 0.2609, 0.02775, 0.2718, 0.02855, 0.2827, 0.02989, 0.2934, 0.03175, 0.3041, 0.03415, 0.3146, 0.03706, 0.325, 0.04049, 0.3352, 0.04442, 0.3451, 0.04884, 0.3549, 0.05375, 0.3644, 0.05914, 0.3736, 0.06498, 0.3826, 0.07127, 0.3912, 0.07799, 0.3994, 0.08512, 0.4073, 0.09265, 0.4149, 0.1006, 0.422, 0.1088, 0.4287, 0.1174, 0.435, 0.1264, 0.4409, 0.1356, 0.4462, 0.1451, 0.4512, 0.1549, 0.4556, 0.1648, 0.4595, 0.175, 0.4629, 0.1854, 0.4659, 0.1959, 0.4682, 0.2066, 0.4701, 0.2173, 0.4714, 0.2282, 0.4723, 0.2391, 0.4725, 0.25, 0.4723, 0.2609, 0.4714, 0.2718, 0.4701, 0.2827, 0.4682, 0.2934, 0.4659, 0.3041, 0.4629, 0.3146, 0.4595, 0.325, 0.4556, 0.3352, 0.4512, 0.3451, 0.4462, 0.3549, 0.4409, 0.3644, 0.435, 0.3736, 0.4287, 0.3826, 0.422, 0.3912, 0.4149, 0.3994, 0.4073, 0.4073, 0.3994, 0.4149, 0.3912, 0.422, 0.3826, 0.4287, 0.3736, 0.435, 0.3644, 0.4409, 0.3549, 0.4462, 0.3451, 0.4512, 0.3352, 0.4556, 0.325, 0.4595, 0.3146, 0.4629, 0.3041, 0.4659, 0.2934, 0.4682, 0.2827, 0.4701, 0.2718, 0.4714, 0.01562, 0.5, 0.01562, 1.0, 0.007812, 1.0, 0.007812, 0.5, 0.007812, 0.5, 0.007812, 1.0, 0.0, 1.0, 0.0, 0.5, 0.75, 0.49, 0.7618, 0.4897, 0.7735, 0.4888, 0.7852, 0.4874, 0.7968, 0.4854, 0.8083, 0.4828, 0.8197, 0.4797, 0.8309, 0.476, 0.8418, 0.4717, 0.8526, 0.467, 0.8631, 0.4617, 0.8734, 0.4559, 0.8833, 0.4496, 0.893, 0.4428, 0.9023, 0.4355, 0.9112, 0.4278, 0.9197, 0.4197, 0.9278, 0.4112, 0.9355, 0.4023, 0.9428, 0.393, 0.9496, 0.3833, 0.9559, 0.3734, 0.9617, 0.3631, 0.967, 0.3526, 0.9717, 0.3418, 0.976, 0.3309, 0.9797, 0.3197, 0.9828, 0.3083, 0.9854, 0.2968, 0.9874, 0.2852, 0.9888, 0.2735, 0.9897, 0.2618, 0.99, 0.25, 0.9897, 0.2382, 0.9888, 0.2265, 0.9874, 0.2148, 0.9854, 0.2032, 0.9828, 0.1917, 0.9797, 0.1803, 0.976, 0.1691, 0.9717, 0.1582, 0.967, 0.1474, 0.9617, 0.1369, 0.9559, 0.1266, 0.9496, 0.1167, 0.9428, 0.107, 0.9355, 0.09775, 0.9278, 0.08883, 0.9197, 0.08029, 0.9112, 0.07217, 0.9023, 0.06448, 0.893, 0.05723, 0.8833, 0.05045, 0.8734, 0.04415, 0.8631, 0.03834, 0.8526, 0.03304, 0.8418, 0.02827, 0.8309, 0.02403, 0.8197, 0.02033, 0.8083, 0.01719, 0.7968, 0.01461, 0.7852, 0.0126, 0.7735, 0.01116, 0.7618, 0.01029, 0.75, 0.01, 0.7382, 0.01029, 0.7265, 0.01116, 0.7148, 0.0126, 0.7032, 0.01461, 0.6917, 0.01719, 0.6803, 0.02033, 0.6691, 0.02403, 0.6582, 0.02827, 0.6474, 0.03304, 0.6369, 0.03834, 0.6266, 0.04414, 0.6167, 0.05045, 0.607, 0.05723, 0.5977, 0.06448, 0.5888, 0.07217, 0.5803, 0.08029, 0.5722, 0.08883, 0.5645, 0.09774, 0.5572, 0.107, 0.5504, 0.1167, 0.5441, 0.1266, 0.5383, 0.1369, 0.533, 0.1474, 0.5283, 0.1582, 0.524, 0.1691, 0.5203, 0.1803, 0.5172, 0.1917, 0.5146, 0.2032, 0.5126, 0.2148, 0.5112, 0.2265, 0.5103, 0.2382, 0.51, 0.25, 0.5103, 0.2618, 0.5112, 0.2735, 0.5126, 0.2852, 0.5146, 0.2968, 0.5172, 0.3083, 0.5203, 0.3197, 0.524, 0.3309, 0.5283, 0.3418, 0.533, 0.3526, 0.5383, 0.3631, 0.5441, 0.3734, 0.5504, 0.3833, 0.5572, 0.393, 0.5645, 0.4023, 0.5722, 0.4112, 0.5803, 0.4197, 0.5888, 0.4278, 0.5977, 0.4355, 0.607, 0.4428, 0.6167, 0.4496, 0.6266, 0.4559, 0.6369, 0.4617, 0.6474, 0.467, 0.6582, 0.4717, 0.6691, 0.476, 0.6803, 0.4797, 0.6917, 0.4828, 0.7032, 0.4854, 0.7148, 0.4874, 0.7265, 0.4888, 0.7382, 0.4897, 0.9803, 0.4646, 0.9779, 0.4411, 0.9963, 0.4388, 0.9987, 0.4632, 0.9779, 0.4411, 0.9745, 0.4177, 0.9927, 0.4145, 0.9963, 0.4388, 0.9745, 0.4177, 0.9699, 0.3945, 0.9879, 0.3904, 0.9927, 0.4145, 0.9699, 0.3945, 0.9641, 0.3716, 0.9819, 0.3666, 0.9879, 0.3904, 0.9641, 0.3716, 0.9573, 0.3489, 0.9748, 0.3431, 0.9819, 0.3666, 0.9573, 0.3489, 0.9493, 0.3267, 0.9665, 0.32, 0.9748, 0.3431, 0.9493, 0.3267, 0.9403, 0.3049, 0.9572, 0.2974, 0.9665, 0.32, 0.9403, 0.3049, 0.9302, 0.2835, 0.9467, 0.2752, 0.9572, 0.2974, 0.9302, 0.2835, 0.919, 0.2626, 0.9351, 0.2535, 0.9467, 0.2752, 0.919, 0.2626, 0.9069, 0.2424, 0.9225, 0.2325, 0.9351, 0.2535, 0.9069, 0.2424, 0.8937, 0.2227, 0.9088, 0.2121, 0.9225, 0.2325, 0.8937, 0.2227, 0.8797, 0.2037, 0.8942, 0.1924, 0.9088, 0.2121, 0.8797, 0.2037, 0.8647, 0.1855, 0.8787, 0.1734, 0.8942, 0.1924, 0.8647, 0.1855, 0.8488, 0.1679, 0.8622, 0.1552, 0.8787, 0.1734, 0.8488, 0.1679, 0.8321, 0.1512, 0.8448, 0.1378, 0.8622, 0.1552, 0.8321, 0.1512, 0.8146, 0.1354, 0.8266, 0.1214, 0.8448, 0.1378, 0.8146, 0.1354, 0.7963, 0.1204, 0.8077, 0.1058, 0.8266, 0.1214, 0.7963, 0.1204, 0.7773, 0.1063, 0.7879, 0.09117, 0.8077, 0.1058, 0.7773, 0.1063, 0.7576, 0.09315, 0.7675, 0.07753, 0.7879, 0.09117, 0.7576, 0.09315, 0.7374, 0.081, 0.7465, 0.06492, 0.7675, 0.07753, 0.7374, 0.081, 0.7165, 0.06985, 0.7248, 0.05335, 0.7465, 0.06492, 0.7165, 0.06985, 0.6952, 0.05975, 0.7027, 0.04285, 0.7248, 0.05335, 0.6952, 0.05975, 0.6733, 0.0507, 0.68, 0.03346, 0.7027, 0.04285, 0.6733, 0.0507, 0.6511, 0.04274, 0.6569, 0.02519, 0.68, 0.03346, 0.6511, 0.04274, 0.6285, 0.03588, 0.6334, 0.01806, 0.6569, 0.02519, 0.6285, 0.03588, 0.6055, 0.03013, 0.6096, 0.0121, 0.6334, 0.01806, 0.6055, 0.03013, 0.5823, 0.02552, 0.5855, 0.007311, 0.6096, 0.0121, 0.5823, 0.02552, 0.559, 0.02205, 0.5612, 0.00371, 0.5855, 0.007311, 0.559, 0.02205, 0.5354, 0.01974, 0.5368, 0.001304, 0.5612, 0.00371, 0.5354, 0.01974, 0.5118, 0.01858, 0.5123, 9.998e-05, 0.5368, 0.001304, 0.5118, 0.01858, 0.4882, 0.01858, 0.4877, 0.0001001, 0.5123, 9.998e-05, 0.4882, 0.01858, 0.4646, 0.01973, 0.4632, 0.001304, 0.4877, 0.0001001, 0.4646, 0.01973, 0.4411, 0.02205, 0.4388, 0.003709, 0.4632, 0.001304, 0.4411, 0.02205, 0.4177, 0.02552, 0.4145, 0.007311, 0.4388, 0.003709, 0.4177, 0.02552, 0.3945, 0.03013, 0.3904, 0.0121, 0.4145, 0.007311, 0.3945, 0.03013, 0.3716, 0.03587, 0.3666, 0.01806, 0.3904, 0.0121, 0.3716, 0.03587, 0.3489, 0.04273, 0.3432, 0.02519, 0.3666, 0.01806, 0.3489, 0.04273, 0.3267, 0.0507, 0.32, 0.03345, 0.3432, 0.02519, 0.3267, 0.0507, 0.3049, 0.05974, 0.2974, 0.04285, 0.32, 0.03345, 0.3049, 0.05974, 0.2835, 0.06985, 0.2752, 0.05334, 0.2974, 0.04285, 0.2835, 0.06985, 0.2626, 0.08099, 0.2535, 0.06491, 0.2752, 0.05334, 0.2626, 0.08099, 0.2424, 0.09314, 0.2325, 0.07753, 0.2535, 0.06491, 0.2424, 0.09314, 0.2227, 0.1063, 0.2121, 0.09116, 0.2325, 0.07753, 0.2227, 0.1063, 0.2037, 0.1204, 0.1924, 0.1058, 0.2121, 0.09116, 0.2037, 0.1204, 0.1855, 0.1353, 0.1734, 0.1214, 0.1924, 0.1058, 0.1855, 0.1353, 0.1679, 0.1512, 0.1552, 0.1378, 0.1734, 0.1214, 0.1679, 0.1512, 0.1512, 0.1679, 0.1378, 0.1552, 0.1552, 0.1378, 0.1512, 0.1679, 0.1354, 0.1855, 0.1214, 0.1734, 0.1378, 0.1552, 0.1354, 0.1855, 0.1204, 0.2037, 0.1058, 0.1924, 0.1214, 0.1734, 0.1204, 0.2037, 0.1063, 0.2227, 0.09117, 0.2121, 0.1058, 0.1924, 0.1063, 0.2227, 0.09315, 0.2424, 0.07753, 0.2325, 0.09117, 0.2121, 0.09315, 0.2424, 0.08099, 0.2626, 0.06491, 0.2535, 0.07753, 0.2325, 0.08099, 0.2626, 0.06985, 0.2835, 0.05334, 0.2752, 0.06491, 0.2535, 0.06985, 0.2835, 0.05974, 0.3048, 0.04285, 0.2974, 0.05334, 0.2752, 0.05974, 0.3048, 0.0507, 0.3267, 0.03346, 0.32, 0.04285, 0.2974, 0.0507, 0.3267, 0.04274, 0.3489, 0.02519, 0.3431, 0.03346, 0.32, 0.04274, 0.3489, 0.03587, 0.3716, 0.01806, 0.3666, 0.02519, 0.3431, 0.03587, 0.3716, 0.03013, 0.3945, 0.0121, 0.3904, 0.01806, 0.3666, 0.03013, 0.3945, 0.02552, 0.4177, 0.007311, 0.4145, 0.0121, 0.3904, 0.02552, 0.4177, 0.02205, 0.441, 0.00371, 0.4388, 0.007311, 0.4145, 0.02205, 0.441, 0.01973, 0.4646, 0.001305, 0.4632, 0.00371, 0.4388, 0.01973, 0.4646, 0.01857, 0.4882, 0.0001006, 0.4877, 0.001305, 0.4632, 0.01857, 0.4882, 0.01857, 0.5118, 9.998e-05, 0.5123, 0.0001006, 0.4877, 0.01857, 0.5118, 0.01973, 0.5354, 0.001303, 0.5368, 9.998e-05, 0.5123, 0.01973, 0.5354, 0.02205, 0.5589, 0.003708, 0.5612, 0.001303, 0.5368, 0.02205, 0.5589, 0.02552, 0.5823, 0.007308, 0.5855, 0.003708, 0.5612, 0.02552, 0.5823, 0.03013, 0.6055, 0.0121, 0.6096, 0.007308, 0.5855, 0.03013, 0.6055, 0.03587, 0.6284, 0.01806, 0.6334, 0.0121, 0.6096, 0.03587, 0.6284, 0.04273, 0.6511, 0.02518, 0.6569, 0.01806, 0.6334, 0.04273, 0.6511, 0.0507, 0.6733, 0.03345, 0.68, 0.02518, 0.6569, 0.0507, 0.6733, 0.05974, 0.6952, 0.04285, 0.7026, 0.03345, 0.68, 0.05974, 0.6952, 0.06985, 0.7165, 0.05334, 0.7248, 0.04285, 0.7026, 0.06985, 0.7165, 0.08099, 0.7374, 0.06491, 0.7465, 0.05334, 0.7248, 0.08099, 0.7374, 0.09314, 0.7576, 0.07753, 0.7675, 0.06491, 0.7465, 0.09314, 0.7576, 0.1063, 0.7773, 0.09116, 0.7879, 0.07753, 0.7675, 0.1063, 0.7773, 0.1204, 0.7963, 0.1058, 0.8076, 0.09116, 0.7879, 0.1204, 0.7963, 0.1353, 0.8145, 0.1214, 0.8266, 0.1058, 0.8076, 0.1353, 0.8145, 0.1512, 0.8321, 0.1378, 0.8448, 0.1214, 0.8266, 0.1512, 0.8321, 0.1679, 0.8488, 0.1552, 0.8622, 0.1378, 0.8448, 0.1679, 0.8488, 0.1854, 0.8646, 0.1734, 0.8786, 0.1552, 0.8622, 0.1854, 0.8646, 0.2037, 0.8796, 0.1923, 0.8942, 0.1734, 0.8786, 0.2037, 0.8796, 0.2227, 0.8937, 0.2121, 0.9088, 0.1923, 0.8942, 0.2227, 0.8937, 0.2424, 0.9069, 0.2325, 0.9225, 0.2121, 0.9088, 0.2424, 0.9069, 0.2626, 0.919, 0.2535, 0.9351, 0.2325, 0.9225, 0.2626, 0.919, 0.2835, 0.9301, 0.2752, 0.9467, 0.2535, 0.9351, 0.2835, 0.9301, 0.3048, 0.9403, 0.2974, 0.9572, 0.2752, 0.9467, 0.3048, 0.9403, 0.3267, 0.9493, 0.32, 0.9665, 0.2974, 0.9572, 0.3267, 0.9493, 0.3489, 0.9573, 0.3431, 0.9748, 0.32, 0.9665, 0.3489, 0.9573, 0.3716, 0.9641, 0.3666, 0.9819, 0.3431, 0.9748, 0.3716, 0.9641, 0.3945, 0.9699, 0.3904, 0.9879, 0.3666, 0.9819, 0.3945, 0.9699, 0.4177, 0.9745, 0.4145, 0.9927, 0.3904, 0.9879, 0.4177, 0.9745, 0.441, 0.9779, 0.4388, 0.9963, 0.4145, 0.9927, 0.441, 0.9779, 0.4646, 0.9803, 0.4632, 0.9987, 0.4388, 0.9963, 0.4646, 0.9803, 0.4882, 0.9814, 0.4877, 0.9999, 0.4632, 0.9987, 0.4882, 0.9814, 0.5118, 0.9814, 0.5123, 0.9999, 0.4877, 0.9999, 0.5118, 0.9814, 0.5354, 0.9803, 0.5368, 0.9987, 0.5123, 0.9999, 0.5354, 0.9803, 0.5589, 0.9779, 0.5612, 0.9963, 0.5368, 0.9987, 0.5589, 0.9779, 0.5823, 0.9745, 0.5855, 0.9927, 0.5612, 0.9963, 0.5823, 0.9745, 0.6055, 0.9699, 0.6096, 0.9879, 0.5855, 0.9927, 0.6055, 0.9699, 0.6284, 0.9641, 0.6334, 0.9819, 0.6096, 0.9879, 0.6284, 0.9641, 0.6511, 0.9573, 0.6569, 0.9748, 0.6334, 0.9819, 0.6511, 0.9573, 0.6733, 0.9493, 0.68, 0.9665, 0.6569, 0.9748, 0.6733, 0.9493, 0.6951, 0.9403, 0.7026, 0.9572, 0.68, 0.9665, 0.6951, 0.9403, 0.7165, 0.9302, 0.7248, 0.9467, 0.7026, 0.9572, 0.7165, 0.9302, 0.7374, 0.919, 0.7465, 0.9351, 0.7248, 0.9467, 0.7374, 0.919, 0.7576, 0.9069, 0.7675, 0.9225, 0.7465, 0.9351, 0.7576, 0.9069, 0.7773, 0.8937, 0.7879, 0.9088, 0.7675, 0.9225, 0.7773, 0.8937, 0.7963, 0.8796, 0.8076, 0.8942, 0.7879, 0.9088, 0.7963, 0.8796, 0.8145, 0.8646, 0.8266, 0.8786, 0.8076, 0.8942, 0.8145, 0.8646, 0.8321, 0.8488, 0.8448, 0.8622, 0.8266, 0.8786, 0.8321, 0.8488, 0.8488, 0.8321, 0.8622, 0.8448, 0.8448, 0.8622, 0.8488, 0.8321, 0.8646, 0.8145, 0.8786, 0.8266, 0.8622, 0.8448, 0.8646, 0.8145, 0.8796, 0.7963, 0.8942, 0.8076, 0.8786, 0.8266, 0.8796, 0.7963, 0.8937, 0.7773, 0.9088, 0.7879, 0.8942, 0.8076, 0.8937, 0.7773, 0.9068, 0.7576, 0.9225, 0.7675, 0.9088, 0.7879, 0.9068, 0.7576, 0.919, 0.7374, 0.9351, 0.7465, 0.9225, 0.7675, 0.919, 0.7374, 0.9301, 0.7165, 0.9467, 0.7248, 0.9351, 0.7465, 0.9301, 0.7165, 0.9402, 0.6952, 0.9571, 0.7026, 0.9467, 0.7248, 0.9402, 0.6952, 0.9493, 0.6733, 0.9665, 0.68, 0.9571, 0.7026, 0.9493, 0.6733, 0.9573, 0.6511, 0.9748, 0.6569, 0.9665, 0.68, 0.9573, 0.6511, 0.9641, 0.6284, 0.9819, 0.6334, 0.9748, 0.6569, 0.9641, 0.6284, 0.9699, 0.6055, 0.9879, 0.6096, 0.9819, 0.6334, 0.9699, 0.6055, 0.9745, 0.5823, 0.9927, 0.5855, 0.9879, 0.6096, 0.9745, 0.5823, 0.9779, 0.5589, 0.9963, 0.5612, 0.9927, 0.5855, 0.9779, 0.5589, 0.9803, 0.5354, 0.9987, 0.5368, 0.9963, 0.5612, 0.9803, 0.5354, 0.9814, 0.5118, 0.9999, 0.5123, 0.9987, 0.5368, 0.9814, 0.5118, 0.9814, 0.4882, 0.9999, 0.4877, 0.9999, 0.5123, 0.9814, 0.4882, 0.9803, 0.4646, 0.9987, 0.4632, 0.9999, 0.4877, 0.25, 0.4725, 0.2609, 0.4723, 0.2613, 0.4809, 0.25, 0.4811, 0.2609, 0.4723, 0.2718, 0.4714, 0.2727, 0.48, 0.2613, 0.4809, 0.2718, 0.4714, 0.2827, 0.4701, 0.2839, 0.4786, 0.2727, 0.48, 0.2827, 0.4701, 0.2934, 0.4682, 0.2951, 0.4767, 0.2839, 0.4786, 0.2934, 0.4682, 0.3041, 0.4659, 0.3062, 0.4742, 0.2951, 0.4767, 0.3041, 0.4659, 0.3146, 0.4629, 0.3171, 0.4712, 0.3062, 0.4742, 0.3146, 0.4629, 0.325, 0.4595, 0.3279, 0.4676, 0.3171, 0.4712, 0.325, 0.4595, 0.3352, 0.4556, 0.3384, 0.4635, 0.3279, 0.4676, 0.3352, 0.4556, 0.3451, 0.4512, 0.3488, 0.4589, 0.3384, 0.4635, 0.3451, 0.4512, 0.3549, 0.4462, 0.359, 0.4538, 0.3488, 0.4589, 0.3549, 0.4462, 0.3644, 0.4409, 0.3688, 0.4482, 0.359, 0.4538, 0.3644, 0.4409, 0.3736, 0.435, 0.3784, 0.4422, 0.3688, 0.4482, 0.3736, 0.435, 0.3826, 0.4287, 0.3877, 0.4356, 0.3784, 0.4422, 0.3826, 0.4287, 0.3912, 0.422, 0.3966, 0.4287, 0.3877, 0.4356, 0.3912, 0.422, 0.3994, 0.4149, 0.4052, 0.4213, 0.3966, 0.4287, 0.3994, 0.4149, 0.4073, 0.4073, 0.4134, 0.4134, 0.4052, 0.4213, 0.4073, 0.4073, 0.4149, 0.3994, 0.4213, 0.4052, 0.4134, 0.4134, 0.4149, 0.3994, 0.422, 0.3912, 0.4287, 0.3966, 0.4213, 0.4052, 0.422, 0.3912, 0.4287, 0.3826, 0.4356, 0.3877, 0.4287, 0.3966, 0.4287, 0.3826, 0.435, 0.3736, 0.4422, 0.3784, 0.4356, 0.3877, 0.435, 0.3736, 0.4409, 0.3644, 0.4482, 0.3688, 0.4422, 0.3784, 0.4409, 0.3644, 0.4462, 0.3549, 0.4538, 0.359, 0.4482, 0.3688, 0.4462, 0.3549, 0.4512, 0.3451, 0.4589, 0.3488, 0.4538, 0.359, 0.4512, 0.3451, 0.4556, 0.3352, 0.4635, 0.3384, 0.4589, 0.3488, 0.4556, 0.3352, 0.4595, 0.325, 0.4676, 0.3279, 0.4635, 0.3384, 0.4595, 0.325, 0.4629, 0.3146, 0.4712, 0.3171, 0.4676, 0.3279, 0.4629, 0.3146, 0.4659, 0.3041, 0.4742, 0.3062, 0.4712, 0.3171, 0.4659, 0.3041, 0.4682, 0.2934, 0.4767, 0.2951, 0.4742, 0.3062, 0.4682, 0.2934, 0.4701, 0.2827, 0.4786, 0.2839, 0.4767, 0.2951, 0.4701, 0.2827, 0.4714, 0.2718, 0.48, 0.2727, 0.4786, 0.2839, 0.4714, 0.2718, 0.4723, 0.2609, 0.4809, 0.2613, 0.48, 0.2727, 0.4723, 0.2609, 0.4725, 0.25, 0.4811, 0.25, 0.4809, 0.2613, 0.4725, 0.25, 0.4723, 0.2391, 0.4809, 0.2387, 0.4811, 0.25, 0.4723, 0.2391, 0.4714, 0.2282, 0.48, 0.2273, 0.4809, 0.2387, 0.4714, 0.2282, 0.4701, 0.2173, 0.4786, 0.2161, 0.48, 0.2273, 0.4701, 0.2173, 0.4682, 0.2066, 0.4767, 0.2049, 0.4786, 0.2161, 0.4682, 0.2066, 0.4659, 0.1959, 0.4742, 0.1938, 0.4767, 0.2049, 0.4659, 0.1959, 0.4629, 0.1854, 0.4712, 0.1829, 0.4742, 0.1938, 0.4629, 0.1854, 0.4595, 0.175, 0.4676, 0.1721, 0.4712, 0.1829, 0.4595, 0.175, 0.4556, 0.1648, 0.4635, 0.1616, 0.4676, 0.1721, 0.4556, 0.1648, 0.4512, 0.1549, 0.4589, 0.1512, 0.4635, 0.1616, 0.4512, 0.1549, 0.4462, 0.1451, 0.4538, 0.141, 0.4589, 0.1512, 0.4462, 0.1451, 0.4409, 0.1356, 0.4482, 0.1312, 0.4538, 0.141, 0.4409, 0.1356, 0.435, 0.1264, 0.4422, 0.1216, 0.4482, 0.1312, 0.435, 0.1264, 0.4287, 0.1174, 0.4356, 0.1123, 0.4422, 0.1216, 0.4287, 0.1174, 0.422, 0.1088, 0.4287, 0.1034, 0.4356, 0.1123, 0.422, 0.1088, 0.4149, 0.1006, 0.4213, 0.09478, 0.4287, 0.1034, 0.4149, 0.1006, 0.4073, 0.09265, 0.4134, 0.08657, 0.4213, 0.09478, 0.4073, 0.09265, 0.3994, 0.08512, 0.4052, 0.07874, 0.4134, 0.08657, 0.3994, 0.08512, 0.3912, 0.07799, 0.3966, 0.07133, 0.4052, 0.07874, 0.3912, 0.07799, 0.3826, 0.07127, 0.3877, 0.06435, 0.3966, 0.07133, 0.3826, 0.07127, 0.3736, 0.06498, 0.3784, 0.05782, 0.3877, 0.06435, 0.3736, 0.06498, 0.3644, 0.05914, 0.3688, 0.05175, 0.3784, 0.05782, 0.3644, 0.05914, 0.3549, 0.05375, 0.359, 0.04616, 0.3688, 0.05175, 0.3549, 0.05375, 0.3451, 0.04884, 0.3488, 0.04106, 0.359, 0.04616, 0.3451, 0.04884, 0.3352, 0.04442, 0.3384, 0.03646, 0.3488, 0.04106, 0.3352, 0.04442, 0.325, 0.04049, 0.3279, 0.03238, 0.3384, 0.03646, 0.325, 0.04049, 0.3146, 0.03706, 0.3171, 0.02882, 0.3279, 0.03238, 0.3146, 0.03706, 0.3041, 0.03415, 0.3062, 0.0258, 0.3171, 0.02882, 0.3041, 0.03415, 0.2934, 0.03175, 0.2951, 0.02331, 0.3062, 0.0258, 0.2934, 0.03175, 0.2827, 0.02989, 0.2839, 0.02137, 0.2951, 0.02331, 0.2827, 0.02989, 0.2718, 0.02855, 0.2727, 0.01998, 0.2839, 0.02137, 0.2718, 0.02855, 0.2609, 0.02775, 0.2613, 0.01915, 0.2727, 0.01998, 0.2609, 0.02775, 0.25, 0.02748, 0.25, 0.01887, 0.2613, 0.01915, 0.25, 0.02748, 0.2391, 0.02775, 0.2387, 0.01915, 0.25, 0.01887, 0.2391, 0.02775, 0.2282, 0.02855, 0.2273, 0.01998, 0.2387, 0.01915, 0.2282, 0.02855, 0.2173, 0.02989, 0.2161, 0.02137, 0.2273, 0.01998, 0.2173, 0.02989, 0.2066, 0.03175, 0.2049, 0.02331, 0.2161, 0.02137, 0.2066, 0.03175, 0.1959, 0.03415, 0.1938, 0.0258, 0.2049, 0.02331, 0.1959, 0.03415, 0.1854, 0.03706, 0.1829, 0.02882, 0.1938, 0.0258, 0.1854, 0.03706, 0.175, 0.04049, 0.1721, 0.03238, 0.1829, 0.02882, 0.175, 0.04049, 0.1648, 0.04442, 0.1616, 0.03646, 0.1721, 0.03238, 0.1648, 0.04442, 0.1549, 0.04884, 0.1512, 0.04106, 0.1616, 0.03646, 0.1549, 0.04884, 0.1451, 0.05375, 0.141, 0.04616, 0.1512, 0.04106, 0.1451, 0.05375, 0.1356, 0.05914, 0.1312, 0.05175, 0.141, 0.04616, 0.1356, 0.05914, 0.1264, 0.06498, 0.1216, 0.05782, 0.1312, 0.05175, 0.1264, 0.06498, 0.1174, 0.07127, 0.1123, 0.06435, 0.1216, 0.05782, 0.1174, 0.07127, 0.1088, 0.07799, 0.1034, 0.07133, 0.1123, 0.06435, 0.1088, 0.07799, 0.1006, 0.08512, 0.09478, 0.07874, 0.1034, 0.07133, 0.1006, 0.08512, 0.09265, 0.09265, 0.08657, 0.08657, 0.09478, 0.07874, 0.09265, 0.09265, 0.08512, 0.1006, 0.07874, 0.09478, 0.08657, 0.08657, 0.08512, 0.1006, 0.07799, 0.1088, 0.07133, 0.1034, 0.07874, 0.09478, 0.07799, 0.1088, 0.07127, 0.1174, 0.06436, 0.1123, 0.07133, 0.1034, 0.07127, 0.1174, 0.06498, 0.1264, 0.05782, 0.1216, 0.06436, 0.1123, 0.06498, 0.1264, 0.05914, 0.1356, 0.05175, 0.1312, 0.05782, 0.1216, 0.05914, 0.1356, 0.05375, 0.1451, 0.04616, 0.141, 0.05175, 0.1312, 0.05375, 0.1451, 0.04884, 0.1549, 0.04106, 0.1512, 0.04616, 0.141, 0.04884, 0.1549, 0.04442, 0.1648, 0.03646, 0.1615, 0.04106, 0.1512, 0.04442, 0.1648, 0.04049, 0.175, 0.03238, 0.1721, 0.03646, 0.1615, 0.04049, 0.175, 0.03706, 0.1854, 0.02882, 0.1829, 0.03238, 0.1721, 0.03706, 0.1854, 0.03415, 0.1959, 0.0258, 0.1938, 0.02882, 0.1829, 0.03415, 0.1959, 0.03175, 0.2066, 0.02331, 0.2049, 0.0258, 0.1938, 0.03175, 0.2066, 0.02989, 0.2173, 0.02137, 0.2161, 0.02331, 0.2049, 0.02989, 0.2173, 0.02855, 0.2282, 0.01998, 0.2273, 0.02137, 0.2161, 0.02855, 0.2282, 0.02775, 0.2391, 0.01915, 0.2387, 0.01998, 0.2273, 0.02775, 0.2391, 0.02748, 0.25, 0.01887, 0.25, 0.01915, 0.2387, 0.02748, 0.25, 0.02775, 0.2609, 0.01915, 0.2613, 0.01887, 0.25, 0.02775, 0.2609, 0.02855, 0.2718, 0.01998, 0.2727, 0.01915, 0.2613, 0.02855, 0.2718, 0.02989, 0.2827, 0.02137, 0.2839, 0.01998, 0.2727, 0.02989, 0.2827, 0.03175, 0.2934, 0.02331, 0.2951, 0.02137, 0.2839, 0.03175, 0.2934, 0.03415, 0.3041, 0.0258, 0.3062, 0.02331, 0.2951, 0.03415, 0.3041, 0.03706, 0.3146, 0.02882, 0.3171, 0.0258, 0.3062, 0.03706, 0.3146, 0.04049, 0.325, 0.03238, 0.3279, 0.02882, 0.3171, 0.04049, 0.325, 0.04442, 0.3352, 0.03646, 0.3384, 0.03238, 0.3279, 0.04442, 0.3352, 0.04884, 0.3451, 0.04106, 0.3488, 0.03646, 0.3384, 0.04884, 0.3451, 0.05375, 0.3549, 0.04616, 0.359, 0.04106, 0.3488, 0.05375, 0.3549, 0.05914, 0.3644, 0.05175, 0.3688, 0.04616, 0.359, 0.05914, 0.3644, 0.06498, 0.3736, 0.05782, 0.3784, 0.05175, 0.3688, 0.06498, 0.3736, 0.07127, 0.3826, 0.06435, 0.3877, 0.05782, 0.3784, 0.07127, 0.3826, 0.07799, 0.3912, 0.07133, 0.3966, 0.06435, 0.3877, 0.07799, 0.3912, 0.08512, 0.3994, 0.07874, 0.4052, 0.07133, 0.3966, 0.08512, 0.3994, 0.09265, 0.4073, 0.08657, 0.4134, 0.07874, 0.4052, 0.09265, 0.4073, 0.1006, 0.4149, 0.09478, 0.4213, 0.08657, 0.4134, 0.1006, 0.4149, 0.1088, 0.422, 0.1034, 0.4287, 0.09478, 0.4213, 0.1088, 0.422, 0.1174, 0.4287, 0.1123, 0.4356, 0.1034, 0.4287, 0.1174, 0.4287, 0.1264, 0.435, 0.1216, 0.4422, 0.1123, 0.4356, 0.1264, 0.435, 0.1356, 0.4409, 0.1312, 0.4482, 0.1216, 0.4422, 0.1356, 0.4409, 0.1451, 0.4462, 0.141, 0.4538, 0.1312, 0.4482, 0.1451, 0.4462, 0.1549, 0.4512, 0.1512, 0.4589, 0.141, 0.4538, 0.1549, 0.4512, 0.1648, 0.4556, 0.1616, 0.4635, 0.1512, 0.4589, 0.1648, 0.4556, 0.175, 0.4595, 0.1721, 0.4676, 0.1616, 0.4635, 0.175, 0.4595, 0.1854, 0.4629, 0.1829, 0.4712, 0.1721, 0.4676, 0.1854, 0.4629, 0.1959, 0.4659, 0.1938, 0.4742, 0.1829, 0.4712, 0.1959, 0.4659, 0.2066, 0.4682, 0.2049, 0.4767, 0.1938, 0.4742, 0.2066, 0.4682, 0.2173, 0.4701, 0.2161, 0.4786, 0.2049, 0.4767, 0.2173, 0.4701, 0.2282, 0.4714, 0.2273, 0.48, 0.2161, 0.4786, 0.2282, 0.4714, 0.2391, 0.4723, 0.2387, 0.4809, 0.2273, 0.48, 0.2391, 0.4723, 0.25, 0.4725, 0.25, 0.4811, 0.2387, 0.4809])
me_cylinder.materials.append(mat_base)
me_cylinder.materials.append(mat_borders)
me_cylinder.materials.append(mat_laser)
me_cylinder.use_remesh_fix_poles = True
me_cylinder.use_remesh_preserve_attributes = False
me_cylinder.use_mirror_vertex_groups = False
me_cylinder.update()
me_cylinder_001 = bpy.data.meshes.new('Cylinder.001')
me_cylinder_001.from_pydata([(0.0, 0.1113, -0.01975), (0.0, 0.1113, -0.01338), (0.02171, 0.1091, -0.01975), (0.02171, 0.1091, -0.01338), (0.04258, 0.1028, -0.01975), (0.04258, 0.1028, -0.01338), (0.06181, 0.09251, -0.01975), (0.06181, 0.09251, -0.01338), (0.07867, 0.07867, -0.01975), (0.07867, 0.07867, -0.01338), (0.09251, 0.06181, -0.01975), (0.09251, 0.06181, -0.01338), (0.1028, 0.04258, -0.01975), (0.1028, 0.04258, -0.01338), (0.1091, 0.02171, -0.01975), (0.1091, 0.02171, -0.01338), (0.1113, 8.4e-09, -0.01975), (0.1113, 8.4e-09, -0.01338), (0.1091, -0.02171, -0.01975), (0.1091, -0.02171, -0.01338), (0.1028, -0.04258, -0.01975), (0.1028, -0.04258, -0.01338), (0.09251, -0.06181, -0.01975), (0.09251, -0.06181, -0.01338), (0.07867, -0.07867, -0.01975), (0.07867, -0.07867, -0.01338), (0.06181, -0.09251, -0.01975), (0.06181, -0.09251, -0.01338), (0.04258, -0.1028, -0.01975), (0.04258, -0.1028, -0.01338), (0.02171, -0.1091, -0.01975), (0.02171, -0.1091, -0.01338), (-3.625e-08, -0.1113, -0.01975), (-3.625e-08, -0.1113, -0.01338), (-0.02171, -0.1091, -0.01975), (-0.02171, -0.1091, -0.01338), (-0.04258, -0.1028, -0.01975), (-0.04258, -0.1028, -0.01338), (-0.06181, -0.09251, -0.01975), (-0.06181, -0.09251, -0.01338), (-0.07867, -0.07867, -0.01975), (-0.07867, -0.07867, -0.01338), (-0.09251, -0.06181, -0.01975), (-0.09251, -0.06181, -0.01338), (-0.1028, -0.04258, -0.01975), (-0.1028, -0.04258, -0.01338), (-0.1091, -0.02171, -0.01975), (-0.1091, -0.02171, -0.01338), (-0.1113, 1.074e-07, -0.01975), (-0.1113, 1.074e-07, -0.01338), (-0.1091, 0.02171, -0.01975), (-0.1091, 0.02171, -0.01338), (-0.1028, 0.04258, -0.01975), (-0.1028, 0.04258, -0.01338), (-0.09251, 0.06181, -0.01975), (-0.09251, 0.06181, -0.01338), (-0.07867, 0.07867, -0.01975), (-0.07867, 0.07867, -0.01338), (-0.06181, 0.09251, -0.01975), (-0.06181, 0.09251, -0.01338), (-0.04258, 0.1028, -0.01975), (-0.04258, 0.1028, -0.01338), (-0.02171, 0.1091, -0.01975), (-0.02171, 0.1091, -0.01338)], [], [(0, 1, 3, 2), (2, 3, 5, 4), (4, 5, 7, 6), (6, 7, 9, 8), (8, 9, 11, 10), (10, 11, 13, 12), (12, 13, 15, 14), (14, 15, 17, 16), (16, 17, 19, 18), (18, 19, 21, 20), (20, 21, 23, 22), (22, 23, 25, 24), (24, 25, 27, 26), (26, 27, 29, 28), (28, 29, 31, 30), (30, 31, 33, 32), (32, 33, 35, 34), (34, 35, 37, 36), (36, 37, 39, 38), (38, 39, 41, 40), (40, 41, 43, 42), (42, 43, 45, 44), (44, 45, 47, 46), (46, 47, 49, 48), (48, 49, 51, 50), (50, 51, 53, 52), (52, 53, 55, 54), (54, 55, 57, 56), (56, 57, 59, 58), (58, 59, 61, 60), (3, 1, 63, 61, 59, 57, 55, 53, 51, 49, 47, 45, 43, 41, 39, 37, 35, 33, 31, 29, 27, 25, 23, 21, 19, 17, 15, 13, 11, 9, 7, 5), (60, 61, 63, 62), (62, 63, 1, 0), (0, 2, 4, 6, 8, 10, 12, 14, 16, 18, 20, 22, 24, 26, 28, 30, 32, 34, 36, 38, 40, 42, 44, 46, 48, 50, 52, 54, 56, 58, 60, 62)])
_uv = me_cylinder_001.uv_layers.new(name='UVMap')
_uv.uv.foreach_set('vector', [1.0, 0.5, 1.0, 1.0, 0.9688, 1.0, 0.9688, 0.5, 0.9688, 0.5, 0.9688, 1.0, 0.9375, 1.0, 0.9375, 0.5, 0.9375, 0.5, 0.9375, 1.0, 0.9062, 1.0, 0.9062, 0.5, 0.9062, 0.5, 0.9062, 1.0, 0.875, 1.0, 0.875, 0.5, 0.875, 0.5, 0.875, 1.0, 0.8438, 1.0, 0.8438, 0.5, 0.8438, 0.5, 0.8438, 1.0, 0.8125, 1.0, 0.8125, 0.5, 0.8125, 0.5, 0.8125, 1.0, 0.7812, 1.0, 0.7812, 0.5, 0.7812, 0.5, 0.7812, 1.0, 0.75, 1.0, 0.75, 0.5, 0.75, 0.5, 0.75, 1.0, 0.7188, 1.0, 0.7188, 0.5, 0.7188, 0.5, 0.7188, 1.0, 0.6875, 1.0, 0.6875, 0.5, 0.6875, 0.5, 0.6875, 1.0, 0.6562, 1.0, 0.6562, 0.5, 0.6562, 0.5, 0.6562, 1.0, 0.625, 1.0, 0.625, 0.5, 0.625, 0.5, 0.625, 1.0, 0.5938, 1.0, 0.5938, 0.5, 0.5938, 0.5, 0.5938, 1.0, 0.5625, 1.0, 0.5625, 0.5, 0.5625, 0.5, 0.5625, 1.0, 0.5312, 1.0, 0.5312, 0.5, 0.5312, 0.5, 0.5312, 1.0, 0.5, 1.0, 0.5, 0.5, 0.5, 0.5, 0.5, 1.0, 0.4688, 1.0, 0.4688, 0.5, 0.4688, 0.5, 0.4688, 1.0, 0.4375, 1.0, 0.4375, 0.5, 0.4375, 0.5, 0.4375, 1.0, 0.4062, 1.0, 0.4062, 0.5, 0.4062, 0.5, 0.4062, 1.0, 0.375, 1.0, 0.375, 0.5, 0.375, 0.5, 0.375, 1.0, 0.3438, 1.0, 0.3438, 0.5, 0.3438, 0.5, 0.3438, 1.0, 0.3125, 1.0, 0.3125, 0.5, 0.3125, 0.5, 0.3125, 1.0, 0.2812, 1.0, 0.2812, 0.5, 0.2812, 0.5, 0.2812, 1.0, 0.25, 1.0, 0.25, 0.5, 0.25, 0.5, 0.25, 1.0, 0.2188, 1.0, 0.2188, 0.5, 0.2188, 0.5, 0.2188, 1.0, 0.1875, 1.0, 0.1875, 0.5, 0.1875, 0.5, 0.1875, 1.0, 0.1562, 1.0, 0.1562, 0.5, 0.1562, 0.5, 0.1562, 1.0, 0.125, 1.0, 0.125, 0.5, 0.125, 0.5, 0.125, 1.0, 0.09375, 1.0, 0.09375, 0.5, 0.09375, 0.5, 0.09375, 1.0, 0.0625, 1.0, 0.0625, 0.5, 0.2968, 0.4854, 0.25, 0.49, 0.2032, 0.4854, 0.1582, 0.4717, 0.1167, 0.4496, 0.08029, 0.4197, 0.05045, 0.3833, 0.02827, 0.3418, 0.01461, 0.2968, 0.01, 0.25, 0.01461, 0.2032, 0.02827, 0.1582, 0.05045, 0.1167, 0.08029, 0.08029, 0.1167, 0.05045, 0.1582, 0.02827, 0.2032, 0.01461, 0.25, 0.01, 0.2968, 0.01461, 0.3418, 0.02827, 0.3833, 0.05045, 0.4197, 0.08029, 0.4496, 0.1167, 0.4717, 0.1582, 0.4854, 0.2032, 0.49, 0.25, 0.4854, 0.2968, 0.4717, 0.3418, 0.4496, 0.3833, 0.4197, 0.4197, 0.3833, 0.4496, 0.3418, 0.4717, 0.0625, 0.5, 0.0625, 1.0, 0.03125, 1.0, 0.03125, 0.5, 0.03125, 0.5, 0.03125, 1.0, 0.0, 1.0, 0.0, 0.5, 0.75, 0.49, 0.7968, 0.4854, 0.8418, 0.4717, 0.8833, 0.4496, 0.9197, 0.4197, 0.9496, 0.3833, 0.9717, 0.3418, 0.9854, 0.2968, 0.99, 0.25, 0.9854, 0.2032, 0.9717, 0.1582, 0.9496, 0.1167, 0.9197, 0.08029, 0.8833, 0.05045, 0.8418, 0.02827, 0.7968, 0.01461, 0.75, 0.01, 0.7032, 0.01461, 0.6582, 0.02827, 0.6167, 0.05045, 0.5803, 0.08029, 0.5504, 0.1167, 0.5283, 0.1582, 0.5146, 0.2032, 0.51, 0.25, 0.5146, 0.2968, 0.5283, 0.3418, 0.5504, 0.3833, 0.5803, 0.4197, 0.6167, 0.4496, 0.6582, 0.4717, 0.7032, 0.4854])
me_cylinder_001.use_remesh_fix_poles = True
me_cylinder_001.use_remesh_preserve_attributes = False
me_cylinder_001.use_mirror_vertex_groups = False
me_cylinder_001.update()

# ---- objects
ob_holopod = bpy.data.objects.new('Holopod', me_cylinder)
ob_ucx_holopod_01 = bpy.data.objects.new('UCX_Holopod_01', me_cylinder_001)

# ---- transforms, parenting, visibility, modifiers, constraints
ob_holopod.location = (0.0, 0.0, 0.0)
ob_holopod.lineart.crease_threshold = 0.0
_m = ob_holopod.modifiers.new('Auto Smooth', 'NODES')
_m.node_group = ng_auto_smooth
_gi = [s.identifier for s in ng_auto_smooth.interface.items_tree if s.item_type == 'SOCKET' and s.in_out == 'INPUT']
_m[_gi[1]] = 0.5236  # Angle
ob_ucx_holopod_01.location = (0.0, 0.0, 0.0)
ob_ucx_holopod_01.lineart.crease_threshold = 0.0

# ---- collection membership
col_collection.objects.link(ob_holopod)
col_collection.objects.link(ob_ucx_holopod_01)

# ---- scene / render settings (as saved in the file)
scene.frame_start = 1; scene.frame_end = 250; scene.frame_set(1)
scene.render.engine = 'CYCLES'
scene.render.fps = 30
scene.cycles.feature_set = 'EXPERIMENTAL'
scene.cycles.use_denoising = False
scene.cycles.samples = 128
scene.cycles.sampling_pattern = 'TABULATED_SOBOL'
scene.cycles.use_adaptive_sampling = False
scene.cycles.use_light_tree = False
scene.view_settings.view_transform = 'Filmic'
bpy.context.view_layer.update()

# ---- added for rendering (the .blend has no active camera and no usable light): camera, sun
cam_auto = bpy.data.cameras.new('AutoCamera')
cam_auto.lens = 50.0
cam_auto.sensor_width = 36.0
cam_auto.clip_end = 1000.0
ob_auto_camera = bpy.data.objects.new('AutoCamera', cam_auto)
scene.collection.objects.link(ob_auto_camera)
ob_auto_camera.location = (0.453042, -0.543651, 0.351702)
ob_auto_camera.rotation_euler = (1.09748, -7.21219e-08, 0.694738)
scene.camera = ob_auto_camera
light_auto_sun = bpy.data.lights.new('AutoSun', 'SUN')
light_auto_sun.energy = 3.0
light_auto_sun.angle = 0.0523599
ob_auto_sun = bpy.data.objects.new('AutoSun', light_auto_sun)
scene.collection.objects.link(ob_auto_sun)
ob_auto_sun.rotation_euler = (0.872665, 0.174533, 0.523599)
bpy.context.view_layer.update()
